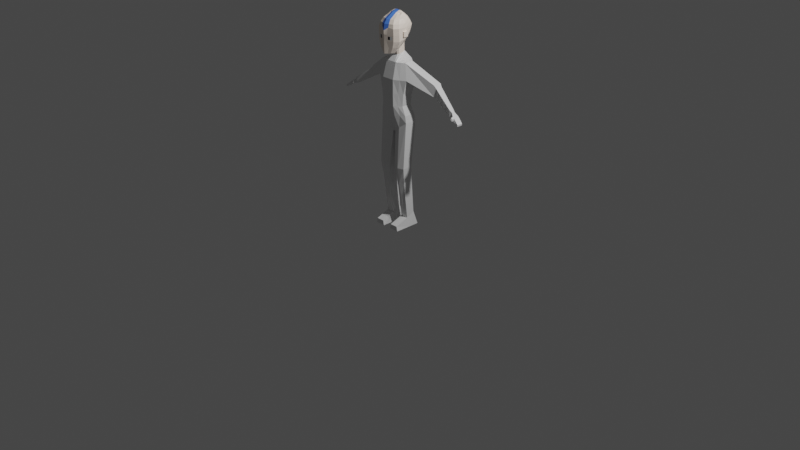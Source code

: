 # Source: AangLowPolyBase.blend  (saved by Blender 2.82.7; exported with 4.5.12 LTS)
import bpy
from mathutils import Matrix  # noqa: F401  (used for matrix-valued properties, if any)

bpy.ops.wm.read_factory_settings(use_empty=True)
scene = bpy.context.scene
scene.name = 'Scene'

# ---- collections
col_collection = bpy.data.collections.new('Collection'); scene.collection.children.link(col_collection)

# ---- materials (node trees are filled in below, after node groups)
mat_material_001 = bpy.data.materials.new('Material.001')
mat_material_001.use_transparent_shadow = False
mat_eye = bpy.data.materials.new('eye')
mat_eye.use_transparent_shadow = False
mat_skin = bpy.data.materials.new('skin')
mat_skin.use_transparent_shadow = False
mat_arrow = bpy.data.materials.new('arrow')
mat_arrow.use_transparent_shadow = False

# ---- material node trees
mat_material_001.use_nodes = True; mat_material_001.node_tree.nodes.clear()
_N = mat_material_001.node_tree.nodes; _L = mat_material_001.node_tree.links
n0 = _N.new('ShaderNodeOutputMaterial'); n0.name = 'Material Output'; n0.location = (300, 300)
n1 = _N.new('ShaderNodeBsdfPrincipled'); n1.name = 'Principled BSDF'; n1.location = (10, 300)
n1.distribution = 'GGX'
n1.subsurface_method = 'BURLEY'
n1.inputs[3].default_value = 1.45
n1.inputs[27].default_value = (0.0, 0.0, 0.0, 1.0)
n1.inputs[28].default_value = 1.0
_L.new(n1.outputs[0], n0.inputs[0])
n0.is_active_output = True
mat_eye.use_nodes = True; mat_eye.node_tree.nodes.clear()
_N = mat_eye.node_tree.nodes; _L = mat_eye.node_tree.links
n0 = _N.new('ShaderNodeOutputMaterial'); n0.name = 'Material Output'; n0.location = (300, 300)
n1 = _N.new('ShaderNodeBsdfPrincipled'); n1.name = 'Principled BSDF'; n1.location = (10, 300)
n1.distribution = 'GGX'
n1.subsurface_method = 'BURLEY'
n1.inputs[0].default_value = (0.0, 0.0, 0.0, 1.0)
n1.inputs[3].default_value = 1.45
n1.inputs[27].default_value = (0.0, 0.0, 0.0, 1.0)
n1.inputs[28].default_value = 1.0
_L.new(n1.outputs[0], n0.inputs[0])
n0.is_active_output = True
mat_skin.use_nodes = True; mat_skin.node_tree.nodes.clear()
_N = mat_skin.node_tree.nodes; _L = mat_skin.node_tree.links
n0 = _N.new('ShaderNodeOutputMaterial'); n0.name = 'Material Output'; n0.location = (300, 300)
n1 = _N.new('ShaderNodeBsdfPrincipled'); n1.name = 'Principled BSDF'; n1.location = (10, 300)
n1.distribution = 'GGX'
n1.subsurface_method = 'BURLEY'
n1.inputs[0].default_value = (1.0, 0.8745, 0.7686, 1.0)
n1.inputs[3].default_value = 1.45
n1.inputs[27].default_value = (0.0, 0.0, 0.0, 1.0)
n1.inputs[28].default_value = 1.0
_L.new(n1.outputs[0], n0.inputs[0])
n0.is_active_output = True
mat_arrow.use_nodes = True; mat_arrow.node_tree.nodes.clear()
_N = mat_arrow.node_tree.nodes; _L = mat_arrow.node_tree.links
n0 = _N.new('ShaderNodeOutputMaterial'); n0.name = 'Material Output'; n0.location = (300, 300)
n1 = _N.new('ShaderNodeBsdfPrincipled'); n1.name = 'Principled BSDF'; n1.location = (10, 300)
n1.distribution = 'GGX'
n1.subsurface_method = 'BURLEY'
n1.inputs[0].default_value = (0.07624, 0.2188, 0.8, 1.0)
n1.inputs[3].default_value = 1.45
n1.inputs[27].default_value = (0.0, 0.0, 0.0, 1.0)
n1.inputs[28].default_value = 1.0
_L.new(n1.outputs[0], n0.inputs[0])
n0.is_active_output = True

# ---- world
world_world = bpy.data.worlds.new('World'); scene.world = world_world
world_world.use_nodes = True; world_world.node_tree.nodes.clear()
_N = world_world.node_tree.nodes; _L = world_world.node_tree.links
n0 = _N.new('ShaderNodeOutputWorld'); n0.name = 'World Output'; n0.location = (300, 300)
n1 = _N.new('ShaderNodeBackground'); n1.name = 'Background'; n1.location = (10, 300)
n1.inputs[0].default_value = (0.05088, 0.05088, 0.05088, 1.0)
_L.new(n1.outputs[0], n0.inputs[0])
n0.is_active_output = True
world_world.color = (0.05088, 0.05088, 0.05088)
world_world.use_sun_shadow = False
world_world.sun_shadow_jitter_overblur = 0.0

# ---- cameras
cam_camera = bpy.data.cameras.new('Camera')
cam_camera.clip_end = 100.0
cam_camera.ortho_scale = 7.314

# ---- lights
light_light = bpy.data.lights.new('Light', 'POINT')
light_light.transmission_factor = 0.0
light_light.energy = 1000.0
light_light.shadow_soft_size = 0.1
light_light.shadow_maximum_resolution = 0.006
light_light.use_absolute_resolution = True

# ---- meshes
me_cube_001 = bpy.data.meshes.new('Cube.001')
me_cube_001.from_pydata([(0.6419, -0.2518, -1.127), (0.5732, -0.2222, 1.201), (0.6419, 0.2364, -1.127), (0.5274, 0.1817, 1.201), (0.0, 0.323, -1.552), (0.0, 0.3937, 1.201), (0.0, -0.3366, -1.552), (0.0, -0.3937, 1.201), (0.2637, 0.3937, 1.201), (0.05516, -0.2518, -1.552), (0.05516, 0.2364, -1.552), (0.2349, -0.3937, 1.201), (0.6221, 0.1846, -0.8356), (0.6221, -0.2763, -0.8356), (0.0, -0.4886, -0.8356), (0.0, 0.4101, -0.8356), (0.2637, -0.4886, -0.8356), (0.2637, 0.4101, -0.8356), (0.5274, 0.08469, -0.4562), (0.5274, -0.3276, -0.4562), (0.0, -0.5572, -0.4562), (0.0, 0.2466, -0.4562), (0.2637, -0.5572, -0.4562), (0.2637, 0.2466, -0.4562), (0.5747, 0.1243, 0.02392), (0.5747, -0.3283, 0.02392), (0.0, -0.5668, 0.02392), (0.0, 0.3158, 0.02392), (0.2637, -0.5668, 0.02392), (0.2637, 0.3158, 0.02392), (0.7103, 0.2365, 0.5748), (0.7103, -0.3143, 0.5748), (0.0, -0.5657, 0.5748), (0.0, 0.5084, 0.5748), (0.2637, -0.5657, 0.5748), (0.2637, 0.5084, 0.5748), (1.644, 0.5319, 0.5229), (1.644, 0.1922, 0.5229), (1.644, 0.5319, 0.07695), (1.644, 0.1922, 0.07695), (1.729, 0.5025, 0.4159), (1.729, 0.2215, 0.4159), (1.729, 0.5025, 0.04707), (1.729, 0.2215, 0.04707), (2.52, 0.3036, -0.1481), (2.52, 0.1064, -0.1481), (2.52, 0.3036, -0.4069), (2.52, 0.1064, -0.4069), (2.638, 0.2719, -0.2524), (2.638, 0.1381, -0.2524), (2.638, 0.2719, -0.4282), (2.638, 0.1381, -0.4282), (2.741, 0.3048, -0.3487), (2.743, 0.06597, -0.3487), (2.756, 0.2864, -0.4371), (2.736, 0.04058, -0.4427), (3.034, 0.2546, -0.5785), (3.036, 0.01579, -0.5785), (3.027, 0.2546, -0.6452), (3.029, 0.01579, -0.6452), (2.81, 0.3033, -0.3933), (2.82, 0.2833, -0.4889), (2.805, 0.03914, -0.4873), (2.812, 0.06453, -0.3933), (2.743, -0.01469, -0.3759), (2.736, -0.04008, -0.4427), (2.812, -0.01613, -0.4205), (2.805, -0.04152, -0.4873), (0.6269, -0.3652, -2.959), (0.6269, 0.04162, -2.959), (0.137, -0.3652, -2.959), (0.137, 0.04162, -2.959), (0.5601, -0.2723, -3.594), (0.5601, 0.1345, -3.594), (0.2037, -0.2723, -3.594), (0.2037, 0.1345, -3.594), (0.5426, -0.08445, -5.119), (0.5426, 0.2524, -4.942), (0.2213, -0.08445, -5.119), (0.2213, 0.2524, -4.942), (0.5837, -0.03133, -5.516), (0.5837, 0.4392, -5.516), (0.1802, -0.1896, -5.516), (0.1802, 0.4392, -5.516), (0.2213, -0.655, -5.324), (0.5426, -0.655, -5.324), (0.1802, -0.655, -5.516), (0.5837, -0.655, -5.516), (0.2045, -0.2034, 1.673), (0.0, -0.2658, 1.639), (0.0, 0.1245, 1.906), (0.1977, 0.05692, 1.844), (0.1839, -0.1586, 1.456), (0.0, 0.1471, 1.528), (0.1771, 0.08544, 1.509), (0.0, -0.2178, 1.446), (0.3053, -0.5015, 1.593), (0.0, -0.7371, 1.553), (0.0, 0.246, 2.103), (0.2583, 0.09482, 1.987), (0.5076, -0.483, 2.523), (0.0, -0.7647, 2.428), (0.0, 0.4323, 2.559), (0.4646, 0.1833, 2.559), (0.3794, -0.3417, 2.82), (0.0, -0.6263, 2.82), (0.0, 0.2618, 2.847), (0.4198, 0.03929, 2.847), (0.2089, -0.151, 2.981), (0.0, -0.3299, 3.028), (0.0, -0.04649, 3.069), (0.2583, -0.0381, 3.004), (0.0, 0.369, 2.357), (0.4151, 0.1379, 2.277), (0.5218, -0.4677, 2.038), (0.0, -0.7524, 2.038), (0.0, 0.405, 2.46), (0.5145, -0.4754, 2.281), (0.4592, 0.1631, 2.46), (0.0, -0.76, 2.281), (0.3225, 0.118, 2.104), (0.0, -0.7447, 1.796), (0.0, 0.3114, 2.227), (0.4345, -0.4601, 1.796), (0.6419, -0.006752, -1.127), (0.5503, -0.02026, 1.229), (0.0, -0.006752, -1.552), (0.2637, 0.0, 1.4), (0.05516, -0.006752, -1.552), (0.6221, -0.04583, -0.8356), (0.5274, -0.1214, -0.4562), (0.5747, -0.102, 0.02392), (0.7103, -0.03892, 0.5748), (1.644, 0.362, 0.5229), (1.644, 0.362, 0.07695), (1.729, 0.362, 0.4159), (1.729, 0.362, 0.04707), (2.52, 0.205, -0.1481), (2.52, 0.205, -0.4069), (2.638, 0.205, -0.2524), (2.638, 0.205, -0.4282), (2.742, 0.1854, -0.3487), (2.746, 0.1635, -0.4399), (3.035, 0.1352, -0.5785), (3.028, 0.1352, -0.6452), (2.812, 0.1612, -0.4881), (2.811, 0.1839, -0.3933), (0.6269, -0.1753, -2.959), (0.137, -0.1753, -2.959), (0.5601, -0.08942, -3.594), (0.2037, -0.08942, -3.594), (0.5426, 0.1171, -5.03), (0.2213, 0.1171, -5.03), (0.5837, 0.2039, -5.516), (0.1802, 0.1248, -5.516), (0.1801, -0.02159, 1.773), (0.1595, 0.01374, 1.487), (0.2987, -0.1058, 1.873), (0.5403, -0.1611, 2.541), (0.4198, -0.1757, 2.834), (0.0, -0.1055, 3.073), (0.2633, -0.1022, 3.003), (0.5437, -0.1696, 2.144), (0.5472, -0.1644, 2.389), (0.4141, -0.1518, 1.968), (0.3956, 0.2877, 1.201), (0.3485, -0.3366, -1.339), (0.3485, 0.323, -1.339), (0.4184, -0.308, 1.201), (0.4429, -0.3824, -0.8356), (0.4429, 0.2974, -0.8356), (0.3956, -0.4424, -0.4562), (0.3956, 0.1656, -0.4562), (0.4192, -0.4476, 0.02392), (0.4192, 0.2201, 0.02392), (0.487, -0.44, 0.5748), (0.487, 0.3724, 0.5748), (0.3819, -0.4501, -2.959), (0.3819, 0.09957, -2.959), (0.3819, -0.3643, -3.594), (0.3819, 0.1854, -3.594), (0.3819, -0.1105, -5.119), (0.3819, 0.3447, -4.942), (0.3819, -0.1105, -5.516), (0.3819, 0.4392, -5.516), (0.3819, -0.655, -5.324), (0.3819, -0.655, -5.516), (0.3819, 0.1644, -5.516), (0.407, -0.01013, 1.286), (0.02228, 0.288, -1.552), (0.1065, -0.3937, 1.201), (0.1065, 0.3937, 1.201), (0.02228, -0.3023, -1.552), (0.1065, 0.4101, -0.8356), (0.1065, -0.4886, -0.8356), (0.1065, 0.2466, -0.4562), (0.1065, -0.5572, -0.4562), (0.1065, 0.3158, 0.02392), (0.1065, -0.5668, 0.02392), (0.1065, 0.5084, 0.5748), (0.1065, -0.5657, 0.5748), (0.08599, -0.2658, 1.639), (0.08599, 0.1245, 1.906), (0.07766, -0.2178, 1.446), (0.07766, 0.1471, 1.528), (0.1234, -0.6746, 1.569), (0.139, 0.2025, 2.103), (0.1572, -0.6857, 2.545), (0.1282, 0.3795, 2.559), (0.1393, -0.5639, 2.82), (0.1393, 0.2188, 2.847), (0.1144, -0.2596, 3.012), (0.09895, -0.04649, 3.066), (0.1543, -0.7057, 2.095), (0.1825, 0.2887, 2.357), (0.1624, -0.7102, 2.224), (0.2153, 0.3177, 2.46), (0.1611, 0.2468, 2.227), (0.1696, -0.6823, 1.796), (0.09895, -0.1055, 3.068), (0.02228, -0.006752, -1.552), (0.1851, 0.3937, 1.201), (0.03872, -0.277, -1.552), (0.1851, 0.4101, -0.8356), (0.1851, 0.2466, -0.4562), (0.1851, 0.3158, 0.02392), (0.1851, 0.5084, 0.5748), (0.1494, 0.1245, 1.906), (0.1349, 0.1471, 1.528), (0.2416, 0.1704, 2.103), (0.3793, 0.2762, 2.559), (0.2795, 0.1625, 2.847), (0.1719, -0.04649, 3.052), (0.3624, 0.2294, 2.357), (0.374, 0.2533, 2.46), (0.3062, 0.1992, 2.227), (0.1719, -0.1055, 3.05), (0.03872, 0.2622, -1.552), (0.1851, -0.3937, 1.201), (0.1851, -0.4886, -0.8356), (0.1851, -0.5572, -0.4562), (0.1851, -0.5668, 0.02392), (0.1851, -0.5657, 0.5748), (0.1494, -0.2658, 1.639), (0.1349, -0.2178, 1.446), (0.2144, -0.6208, 1.581), (0.3793, -0.6514, 2.523), (0.2795, -0.51, 2.82), (0.1677, -0.215, 2.998), (0.3215, -0.6554, 2.095), (0.3256, -0.6591, 2.224), (0.3209, -0.6284, 1.796), (0.03872, -0.006752, -1.552), (0.0, 0.1076, 2.965), (0.3248, 0.0005942, 2.926), (0.3009, -0.2181, 2.922), (0.0, -0.4781, 2.924), (0.3179, -0.1231, 2.927), (0.1246, -0.3993, 2.924), (0.1246, 0.1017, 2.956), (0.2212, 0.07097, 2.949), (0.2212, -0.3373, 2.924), (0.0, 0.3791, 2.703), (0.4629, -0.4268, 2.672), (0.0, -0.7289, 2.672), (0.4567, 0.129, 2.703), (0.5024, -0.168, 2.687), (0.1712, 0.3107, 2.703), (0.1712, -0.6627, 2.672), (0.3368, 0.226, 2.703), (0.3368, -0.6055, 2.672), (0.3761, -0.6361, 2.038), (0.09415, -0.7215, 2.038), (0.3841, -0.6437, 2.281), (0.1093, -0.7291, 2.281), (0.2379, -0.6806, 2.095), (0.244, -0.6846, 2.224), (0.1583, -0.708, 2.16), (0.3236, -0.6573, 2.16), (0.241, -0.6826, 2.16), (0.4803, -0.3112, 2.198), (0.4803, -0.3112, 2.394), (0.4803, -0.1152, 2.198), (0.4803, -0.1152, 2.394), (0.5884, -0.3112, 2.198), (0.5884, -0.3112, 2.394), (0.5884, -0.1152, 2.198), (0.5884, -0.1152, 2.394)], [], [(176, 165, 3, 30), (1, 31, 39, 37), (124, 0, 68, 147), (204, 93, 90, 202), (200, 190, 7, 32), (175, 168, 11, 34), (188, 127, 11, 168), (252, 128, 9, 222), (226, 221, 8, 35), (237, 223, 17, 10), (166, 169, 16, 9), (192, 194, 14, 6), (124, 129, 13, 0), (167, 170, 12, 2), (223, 224, 23, 17), (169, 171, 22, 16), (194, 196, 20, 14), (129, 130, 19, 13), (170, 172, 18, 12), (224, 225, 29, 23), (171, 173, 28, 22), (196, 198, 26, 20), (130, 131, 25, 19), (172, 174, 24, 18), (225, 226, 35, 29), (173, 175, 34, 28), (198, 200, 32, 26), (131, 132, 31, 25), (174, 176, 30, 24), (133, 37, 41, 135), (30, 3, 36, 38), (132, 30, 38, 134), (125, 1, 37, 133), (136, 42, 46, 138), (134, 38, 42, 136), (38, 36, 40, 42), (37, 39, 43, 41), (45, 47, 51, 49), (42, 40, 44, 46), (41, 43, 47, 45), (135, 41, 45, 137), (140, 50, 54, 142), (137, 45, 49, 139), (138, 46, 50, 140), (46, 44, 48, 50), (61, 60, 56, 58), (50, 48, 52, 54), (49, 51, 55, 53), (139, 49, 53, 141), (144, 143, 57, 59), (63, 62, 59, 57), (146, 63, 57, 143), (145, 61, 58, 144), (142, 54, 61, 145), (141, 53, 63, 146), (63, 53, 64, 66), (54, 52, 60, 61), (64, 65, 67, 66), (53, 55, 65, 64), (62, 63, 66, 67), (55, 62, 67, 65), (148, 71, 75, 150), (128, 10, 71, 148), (166, 9, 70, 177), (167, 2, 69, 178), (180, 73, 77, 182), (177, 70, 74, 179), (178, 69, 73, 180), (147, 68, 72, 149), (151, 76, 80, 153), (149, 72, 76, 151), (150, 75, 79, 152), (179, 74, 78, 181), (187, 153, 80, 183), (152, 79, 83, 154), (183, 80, 87, 186), (182, 77, 81, 184), (185, 84, 86, 186), (181, 78, 84, 185), (80, 76, 85, 87), (78, 82, 86, 84), (155, 91, 99, 157), (156, 94, 91, 155), (244, 92, 88, 243), (238, 11, 92, 244), (127, 8, 94, 156), (191, 5, 93, 204), (216, 116, 102, 208), (202, 90, 98, 206), (243, 88, 96, 245), (270, 263, 104, 247), (273, 117, 100, 246), (163, 118, 103, 158), (257, 254, 111, 161), (266, 265, 107, 159), (267, 262, 106, 210), (219, 160, 109, 211), (259, 253, 110, 212), (261, 255, 108, 248), (164, 120, 113, 162), (251, 123, 114, 271), (217, 122, 112, 214), (162, 113, 118, 163), (271, 114, 117, 273), (214, 112, 116, 216), (206, 98, 122, 217), (245, 96, 123, 251), (157, 99, 120, 164), (96, 157, 164, 123), (114, 162, 163, 117), (123, 164, 162, 114), (212, 110, 160, 219), (263, 266, 159, 104), (255, 257, 161, 108), (117, 163, 158, 100), (11, 127, 156, 92), (92, 156, 155, 88), (88, 155, 157, 96), (78, 152, 154, 82), (184, 81, 153, 187), (74, 150, 152, 78), (73, 149, 151, 77), (77, 151, 153, 81), (69, 147, 149, 73), (9, 128, 148, 70), (70, 148, 150, 74), (52, 141, 146, 60), (55, 142, 145, 62), (62, 145, 144, 59), (60, 146, 143, 56), (58, 56, 143, 144), (48, 139, 141, 52), (47, 138, 140, 51), (44, 137, 139, 48), (51, 140, 142, 55), (40, 135, 137, 44), (39, 134, 136, 43), (43, 136, 138, 47), (3, 125, 133, 36), (31, 132, 134, 39), (36, 133, 135, 40), (24, 30, 132, 131), (18, 24, 131, 130), (12, 18, 130, 129), (2, 12, 129, 124), (237, 10, 128, 252), (165, 8, 127, 188), (2, 124, 147, 69), (3, 165, 188, 125), (83, 184, 187, 154), (76, 181, 185, 85), (85, 185, 186, 87), (79, 182, 184, 83), (82, 183, 186, 86), (154, 187, 183, 82), (72, 179, 181, 76), (71, 178, 180, 75), (68, 177, 179, 72), (75, 180, 182, 79), (10, 167, 178, 71), (0, 166, 177, 68), (29, 35, 176, 174), (25, 31, 175, 173), (23, 29, 174, 172), (19, 25, 173, 171), (17, 23, 172, 170), (13, 19, 171, 169), (10, 17, 170, 167), (0, 13, 169, 166), (125, 188, 168, 1), (31, 1, 168, 175), (35, 8, 165, 176), (11, 8, 127), (4, 189, 220, 126), (232, 212, 219, 236), (97, 205, 218, 121), (229, 206, 217, 235), (233, 214, 216, 234), (115, 272, 274, 119), (235, 217, 214, 233), (121, 218, 272, 115), (256, 258, 211, 109), (260, 259, 212, 232), (236, 219, 211, 248), (269, 267, 210, 231), (119, 274, 207, 101), (264, 268, 209, 105), (89, 201, 205, 97), (227, 202, 206, 229), (234, 216, 208, 230), (221, 191, 204, 228), (7, 190, 203, 95), (95, 203, 201, 89), (241, 242, 200, 198), (27, 33, 199, 197), (240, 241, 198, 196), (21, 27, 197, 195), (239, 240, 196, 194), (15, 21, 195, 193), (222, 239, 194, 192), (4, 15, 193, 189), (33, 5, 191, 199), (126, 220, 192, 6), (242, 238, 190, 200), (228, 204, 202, 227), (94, 228, 227, 91), (34, 11, 238, 242), (9, 16, 239, 222), (16, 22, 240, 239), (22, 28, 241, 240), (28, 34, 242, 241), (8, 221, 228, 94), (118, 234, 230, 103), (91, 227, 229, 99), (265, 269, 231, 107), (161, 236, 248, 108), (254, 260, 232, 111), (120, 235, 233, 113), (113, 233, 234, 118), (99, 229, 235, 120), (111, 232, 236, 161), (189, 237, 252, 220), (205, 245, 251, 218), (279, 278, 250, 276), (218, 251, 271, 272), (258, 261, 248, 211), (274, 273, 246, 207), (268, 270, 247, 209), (201, 243, 245, 205), (190, 238, 244, 203), (203, 244, 243, 201), (197, 199, 226, 225), (195, 197, 225, 224), (193, 195, 224, 223), (189, 193, 223, 237), (199, 191, 221, 226), (220, 252, 222, 192), (209, 247, 261, 258), (107, 231, 260, 254), (231, 210, 259, 260), (105, 209, 258, 256), (104, 159, 257, 255), (247, 104, 255, 261), (210, 106, 253, 259), (159, 107, 254, 257), (207, 246, 270, 268), (103, 230, 269, 265), (101, 207, 268, 264), (230, 208, 267, 269), (100, 158, 266, 263), (208, 102, 262, 267), (158, 103, 265, 266), (246, 100, 263, 270), (249, 275, 213, 272, 271), (215, 276, 250, 273, 274), (213, 277, 215, 274, 272), (250, 278, 249, 271, 273), (277, 279, 276, 215), (213, 275, 279, 277), (275, 249, 278, 279), (280, 281, 283, 282), (282, 283, 287, 286), (286, 287, 285, 284), (284, 285, 281, 280), (282, 286, 284, 280), (287, 283, 281, 285)])
me_cube_001.polygons.foreach_set('material_index', [0, 0, 0, 2, 0, 0, 0, 0, 0, 0, 0, 0, 0, 0, 0, 0, 0, 0, 0, 0, 0, 0, 0, 0, 0, 0, 0, 0, 0, 0, 0, 0, 0, 0, 0, 0, 0, 0, 0, 0, 0, 0, 0, 0, 0, 0, 0, 0, 0, 0, 0, 0, 0, 0, 0, 0, 0, 0, 0, 0, 0, 0, 0, 0, 0, 0, 0, 0, 0, 0, 0, 0, 0, 0, 0, 0, 0, 0, 0, 0, 0, 2, 2, 2, 0, 0, 0, 2, 2, 0, 2, 2, 2, 2, 2, 3, 3, 3, 2, 2, 2, 2, 2, 2, 2, 2, 2, 2, 2, 2, 2, 3, 2, 2, 2, 0, 2, 2, 0, 0, 0, 0, 0, 0, 0, 0, 0, 0, 0, 0, 0, 0, 0, 0, 0, 0, 0, 0, 0, 0, 0, 0, 0, 0, 0, 0, 0, 0, 0, 0, 0, 0, 0, 0, 0, 0, 0, 0, 0, 0, 0, 0, 0, 0, 0, 0, 0, 0, 0, 0, 0, 0, 0, 0, 2, 2, 2, 2, 2, 2, 2, 3, 2, 2, 2, 2, 3, 0, 2, 2, 0, 0, 2, 0, 0, 0, 0, 0, 0, 0, 0, 0, 0, 0, 2, 2, 0, 0, 0, 0, 0, 0, 2, 2, 2, 2, 2, 2, 2, 2, 2, 0, 2, 0, 2, 2, 2, 2, 0, 0, 2, 0, 0, 0, 0, 0, 0, 2, 2, 2, 3, 2, 2, 3, 2, 2, 2, 3, 2, 2, 3, 2, 2, 2, 2, 2, 2, 1, 1, 0, 2, 2, 2, 2, 2, 2])
_uv = me_cube_001.uv_layers.new(name='UVMap')
_uv.uv.foreach_set('vector', [0.5728, 0.4688, 0.625, 0.4688, 0.625, 0.5, 0.5728, 0.5, 0.625, 0.75, 0.5728, 0.75, 0.5728, 0.75, 0.625, 0.75, 0.375, 0.625, 0.375, 0.75, 0.375, 0.75, 0.375, 0.625, 0.625, 0.4003, 0.625, 0.375, 0.625, 0.375, 0.625, 0.4002, 0.5728, 0.8498, 0.625, 0.8497, 0.625, 0.875, 0.5728, 0.875, 0.5728, 0.7813, 0.625, 0.7812, 0.625, 0.8193, 0.5728, 0.8125, 0.6562, 0.625, 0.6875, 0.625, 0.6903, 0.7505, 0.6562, 0.75, 0.2939, 0.625, 0.3125, 0.625, 0.3125, 0.75, 0.2939, 0.75, 0.5728, 0.4189, 0.625, 0.4189, 0.625, 0.4375, 0.5728, 0.4375, 0.375, 0.4189, 0.4307, 0.4189, 0.4307, 0.4375, 0.375, 0.4375, 0.375, 0.7812, 0.4307, 0.7812, 0.4307, 0.8125, 0.375, 0.8125, 0.375, 0.8497, 0.4307, 0.8498, 0.4307, 0.875, 0.375, 0.875, 0.375, 0.625, 0.4307, 0.625, 0.4307, 0.75, 0.375, 0.75, 0.375, 0.4688, 0.4307, 0.4688, 0.4307, 0.5, 0.375, 0.5, 0.4307, 0.4189, 0.4782, 0.4189, 0.4782, 0.4375, 0.4307, 0.4375, 0.4307, 0.7812, 0.4782, 0.7812, 0.4782, 0.8125, 0.4307, 0.8125, 0.4307, 0.8498, 0.4782, 0.8497, 0.4782, 0.875, 0.4307, 0.875, 0.4307, 0.625, 0.4782, 0.625, 0.4782, 0.75, 0.4307, 0.75, 0.4307, 0.4688, 0.4782, 0.4687, 0.4782, 0.5, 0.4307, 0.5, 0.4782, 0.4189, 0.5207, 0.4189, 0.5207, 0.4375, 0.4782, 0.4375, 0.4782, 0.7812, 0.5207, 0.7813, 0.5207, 0.8125, 0.4782, 0.8125, 0.4782, 0.8497, 0.5207, 0.8497, 0.5207, 0.875, 0.4782, 0.875, 0.4782, 0.625, 0.5207, 0.625, 0.5207, 0.75, 0.4782, 0.75, 0.4782, 0.4687, 0.5207, 0.4688, 0.5207, 0.5, 0.4782, 0.5, 0.5207, 0.4189, 0.5728, 0.4189, 0.5728, 0.4375, 0.5207, 0.4375, 0.5207, 0.7813, 0.5728, 0.7813, 0.5728, 0.8125, 0.5207, 0.8125, 0.5207, 0.8497, 0.5728, 0.8498, 0.5728, 0.875, 0.5207, 0.875, 0.5207, 0.625, 0.5728, 0.625, 0.5728, 0.75, 0.5207, 0.75, 0.5207, 0.4688, 0.5728, 0.4688, 0.5728, 0.5, 0.5207, 0.5, 0.625, 0.625, 0.625, 0.75, 0.625, 0.75, 0.625, 0.625, 0.5728, 0.5, 0.625, 0.5, 0.625, 0.5, 0.5728, 0.5, 0.5728, 0.625, 0.5728, 0.5, 0.5728, 0.5, 0.5728, 0.625, 0.625, 0.625, 0.625, 0.75, 0.625, 0.75, 0.625, 0.625, 0.5728, 0.625, 0.5728, 0.5, 0.5728, 0.5, 0.5728, 0.625, 0.5728, 0.625, 0.5728, 0.5, 0.5728, 0.5, 0.5728, 0.625, 0.5728, 0.5, 0.625, 0.5, 0.625, 0.5, 0.5728, 0.5, 0.625, 0.75, 0.5728, 0.75, 0.5728, 0.75, 0.625, 0.75, 0.625, 0.75, 0.5728, 0.75, 0.5728, 0.75, 0.625, 0.75, 0.5728, 0.5, 0.625, 0.5, 0.625, 0.5, 0.5728, 0.5, 0.625, 0.75, 0.5728, 0.75, 0.5728, 0.75, 0.625, 0.75, 0.625, 0.625, 0.625, 0.75, 0.625, 0.75, 0.625, 0.625, 0.5728, 0.625, 0.5728, 0.5, 0.5728, 0.5, 0.5728, 0.625, 0.625, 0.625, 0.625, 0.75, 0.625, 0.75, 0.625, 0.625, 0.5728, 0.625, 0.5728, 0.5, 0.5728, 0.5, 0.5728, 0.625, 0.5728, 0.5, 0.625, 0.5, 0.625, 0.5, 0.5728, 0.5, 0.5728, 0.5, 0.625, 0.5, 0.625, 0.5, 0.5728, 0.5, 0.5728, 0.5, 0.625, 0.5, 0.625, 0.5, 0.5728, 0.5, 0.625, 0.75, 0.5728, 0.75, 0.5728, 0.75, 0.625, 0.75, 0.625, 0.625, 0.625, 0.75, 0.625, 0.75, 0.625, 0.625, 0.5728, 0.625, 0.625, 0.625, 0.625, 0.75, 0.5728, 0.75, 0.625, 0.75, 0.5728, 0.75, 0.5728, 0.75, 0.625, 0.75, 0.625, 0.625, 0.625, 0.75, 0.625, 0.75, 0.625, 0.625, 0.5728, 0.625, 0.5728, 0.5, 0.5728, 0.5, 0.5728, 0.625, 0.5728, 0.625, 0.5728, 0.5, 0.5728, 0.5, 0.5728, 0.625, 0.625, 0.625, 0.625, 0.75, 0.625, 0.75, 0.625, 0.625, 0.625, 0.75, 0.625, 0.75, 0.625, 0.75, 0.625, 0.75, 0.5728, 0.5, 0.625, 0.5, 0.625, 0.5, 0.5728, 0.5, 0.625, 0.75, 0.5728, 0.75, 0.5728, 0.75, 0.625, 0.75, 0.625, 0.75, 0.5728, 0.75, 0.5728, 0.75, 0.625, 0.75, 0.5728, 0.75, 0.625, 0.75, 0.625, 0.75, 0.5728, 0.75, 0.5728, 0.75, 0.5728, 0.75, 0.5728, 0.75, 0.5728, 0.75, 0.3125, 0.625, 0.3125, 0.5, 0.3125, 0.5, 0.3125, 0.625, 0.3125, 0.625, 0.3125, 0.5, 0.3125, 0.5, 0.3125, 0.625, 0.375, 0.7812, 0.375, 0.8125, 0.375, 0.8125, 0.375, 0.7812, 0.375, 0.4688, 0.375, 0.5, 0.375, 0.5, 0.375, 0.4688, 0.375, 0.4688, 0.375, 0.5, 0.375, 0.5, 0.375, 0.4688, 0.375, 0.7812, 0.375, 0.8125, 0.375, 0.8125, 0.375, 0.7812, 0.375, 0.4688, 0.375, 0.5, 0.375, 0.5, 0.375, 0.4688, 0.375, 0.625, 0.375, 0.75, 0.375, 0.75, 0.375, 0.625, 0.375, 0.625, 0.375, 0.75, 0.375, 0.75, 0.375, 0.625, 0.375, 0.625, 0.375, 0.75, 0.375, 0.75, 0.375, 0.625, 0.3125, 0.625, 0.3125, 0.5, 0.3125, 0.5, 0.3125, 0.625, 0.375, 0.7812, 0.375, 0.8125, 0.375, 0.8125, 0.375, 0.7812, 0.3438, 0.625, 0.375, 0.625, 0.375, 0.75, 0.3438, 0.75, 0.3125, 0.625, 0.3125, 0.5, 0.3125, 0.5, 0.3125, 0.625, 0.3438, 0.75, 0.375, 0.75, 0.375, 0.75, 0.3438, 0.75, 0.375, 0.4688, 0.375, 0.5, 0.375, 0.5, 0.375, 0.4688, 0.375, 0.7812, 0.375, 0.8125, 0.375, 0.8125, 0.375, 0.7812, 0.375, 0.7812, 0.375, 0.8125, 0.375, 0.8125, 0.375, 0.7812, 0.375, 0.75, 0.375, 0.75, 0.375, 0.75, 0.375, 0.75, 0.3125, 0.75, 0.3125, 0.75, 0.3125, 0.75, 0.3125, 0.75, 0.6875, 0.625, 0.6875, 0.5578, 0.6875, 0.5259, 0.6875, 0.625, 0.6875, 0.625, 0.6875, 0.5578, 0.6875, 0.5578, 0.6875, 0.625, 0.625, 0.8311, 0.625, 0.8139, 0.625, 0.8154, 0.625, 0.8311, 0.625, 0.8311, 0.625, 0.8193, 0.625, 0.8139, 0.625, 0.8311, 0.6875, 0.625, 0.6875, 0.5, 0.6875, 0.5578, 0.6875, 0.625, 0.625, 0.4003, 0.625, 0.375, 0.625, 0.375, 0.625, 0.4003, 0.625, 0.4003, 0.625, 0.375, 0.625, 0.375, 0.625, 0.3898, 0.625, 0.4002, 0.625, 0.375, 0.625, 0.375, 0.625, 0.4003, 0.625, 0.8311, 0.625, 0.8154, 0.625, 0.8125, 0.625, 0.8311, 0.625, 0.8311, 0.625, 0.8125, 0.625, 0.8125, 0.625, 0.8311, 0.625, 0.8311, 0.625, 0.8125, 0.625, 0.8125, 0.625, 0.8311, 0.6875, 0.625, 0.6875, 0.5, 0.6875, 0.5, 0.6875, 0.625, 0.6875, 0.625, 0.6875, 0.5, 0.6875, 0.5, 0.6875, 0.5925, 0.6875, 0.625, 0.6875, 0.5, 0.6875, 0.5, 0.6875, 0.625, 0.625, 0.4003, 0.625, 0.375, 0.625, 0.375, 0.625, 0.4002, 0.7248, 0.5925, 0.75, 0.5925, 0.75, 0.75, 0.7234, 0.7887, 0.625, 0.4002, 0.625, 0.375, 0.625, 0.375, 0.625, 0.4002, 0.625, 0.8311, 0.625, 0.8125, 0.625, 0.8125, 0.625, 0.8311, 0.6875, 0.625, 0.6875, 0.5081, 0.6875, 0.5, 0.6875, 0.625, 0.625, 0.8311, 0.625, 0.8125, 0.625, 0.8125, 0.625, 0.8311, 0.625, 0.4003, 0.625, 0.375, 0.625, 0.375, 0.625, 0.4003, 0.6875, 0.625, 0.6875, 0.5, 0.6875, 0.5, 0.6875, 0.625, 0.625, 0.8311, 0.625, 0.8125, 0.625, 0.8125, 0.625, 0.8311, 0.625, 0.4003, 0.625, 0.375, 0.625, 0.375, 0.625, 0.4003, 0.625, 0.4003, 0.625, 0.375, 0.625, 0.375, 0.625, 0.4003, 0.625, 0.8311, 0.625, 0.8125, 0.625, 0.8125, 0.625, 0.8311, 0.6875, 0.625, 0.6875, 0.5259, 0.6875, 0.5081, 0.6875, 0.625, 0.6875, 0.75, 0.6875, 0.625, 0.6875, 0.625, 0.6875, 0.75, 0.6875, 0.75, 0.6875, 0.625, 0.6875, 0.625, 0.6875, 0.75, 0.6875, 0.75, 0.6875, 0.625, 0.6875, 0.625, 0.6875, 0.75, 0.7247, 0.5, 0.75, 0.5, 0.75, 0.5925, 0.7248, 0.5925, 0.6875, 0.75, 0.6875, 0.625, 0.6875, 0.625, 0.6875, 0.75, 0.6875, 0.7501, 0.6875, 0.625, 0.6875, 0.5925, 0.6875, 0.7502, 0.6875, 0.75, 0.6875, 0.625, 0.6875, 0.625, 0.6875, 0.75, 0.6903, 0.7505, 0.6875, 0.625, 0.6875, 0.625, 0.6875, 0.718, 0.6875, 0.718, 0.6875, 0.625, 0.6875, 0.625, 0.6875, 0.718, 0.6875, 0.718, 0.6875, 0.625, 0.6875, 0.625, 0.6875, 0.75, 0.3125, 0.75, 0.3125, 0.625, 0.3125, 0.625, 0.3125, 0.75, 0.3438, 0.5, 0.375, 0.5, 0.375, 0.625, 0.3438, 0.625, 0.3125, 0.75, 0.3125, 0.625, 0.3125, 0.625, 0.3125, 0.75, 0.375, 0.5, 0.375, 0.625, 0.375, 0.625, 0.375, 0.5, 0.375, 0.5, 0.375, 0.625, 0.375, 0.625, 0.375, 0.5, 0.375, 0.5, 0.375, 0.625, 0.375, 0.625, 0.375, 0.5, 0.3125, 0.75, 0.3125, 0.625, 0.3125, 0.625, 0.3125, 0.75, 0.3125, 0.75, 0.3125, 0.625, 0.3125, 0.625, 0.3125, 0.75, 0.625, 0.5, 0.625, 0.625, 0.625, 0.625, 0.625, 0.5, 0.5728, 0.75, 0.5728, 0.625, 0.5728, 0.625, 0.5728, 0.75, 0.5728, 0.75, 0.5728, 0.625, 0.5728, 0.625, 0.5728, 0.75, 0.625, 0.5, 0.625, 0.625, 0.625, 0.625, 0.625, 0.5, 0.5728, 0.5, 0.625, 0.5, 0.625, 0.625, 0.5728, 0.625, 0.625, 0.5, 0.625, 0.625, 0.625, 0.625, 0.625, 0.5, 0.5728, 0.75, 0.5728, 0.625, 0.5728, 0.625, 0.5728, 0.75, 0.625, 0.5, 0.625, 0.625, 0.625, 0.625, 0.625, 0.5, 0.5728, 0.75, 0.5728, 0.625, 0.5728, 0.625, 0.5728, 0.75, 0.625, 0.5, 0.625, 0.625, 0.625, 0.625, 0.625, 0.5, 0.5728, 0.75, 0.5728, 0.625, 0.5728, 0.625, 0.5728, 0.75, 0.5728, 0.75, 0.5728, 0.625, 0.5728, 0.625, 0.5728, 0.75, 0.625, 0.5, 0.625, 0.625, 0.625, 0.625, 0.625, 0.5, 0.5728, 0.75, 0.5728, 0.625, 0.5728, 0.625, 0.5728, 0.75, 0.625, 0.5, 0.625, 0.625, 0.625, 0.625, 0.625, 0.5, 0.5207, 0.5, 0.5728, 0.5, 0.5728, 0.625, 0.5207, 0.625, 0.4782, 0.5, 0.5207, 0.5, 0.5207, 0.625, 0.4782, 0.625, 0.4307, 0.5, 0.4782, 0.5, 0.4782, 0.625, 0.4307, 0.625, 0.375, 0.5, 0.4307, 0.5, 0.4307, 0.625, 0.375, 0.625, 0.2939, 0.5, 0.3125, 0.5, 0.3125, 0.625, 0.2939, 0.625, 0.6563, 0.5, 0.6875, 0.5, 0.6875, 0.625, 0.6562, 0.625, 0.375, 0.5, 0.375, 0.625, 0.375, 0.625, 0.375, 0.5, 0.625, 0.5, 0.6563, 0.5, 0.6562, 0.625, 0.625, 0.625, 0.3125, 0.5, 0.3438, 0.5, 0.3438, 0.625, 0.3125, 0.625, 0.375, 0.75, 0.375, 0.7812, 0.375, 0.7812, 0.375, 0.75, 0.375, 0.75, 0.375, 0.7812, 0.375, 0.7812, 0.375, 0.75, 0.375, 0.4375, 0.375, 0.4688, 0.375, 0.4688, 0.375, 0.4375, 0.3125, 0.75, 0.3438, 0.75, 0.3438, 0.75, 0.3125, 0.75, 0.3125, 0.625, 0.3438, 0.625, 0.3438, 0.75, 0.3125, 0.75, 0.375, 0.75, 0.375, 0.7812, 0.375, 0.7812, 0.375, 0.75, 0.375, 0.4375, 0.375, 0.4688, 0.375, 0.4688, 0.375, 0.4375, 0.375, 0.75, 0.375, 0.7812, 0.375, 0.7812, 0.375, 0.75, 0.375, 0.4375, 0.375, 0.4688, 0.375, 0.4688, 0.375, 0.4375, 0.375, 0.4375, 0.375, 0.4688, 0.375, 0.4688, 0.375, 0.4375, 0.375, 0.75, 0.375, 0.7812, 0.375, 0.7812, 0.375, 0.75, 0.5207, 0.4375, 0.5728, 0.4375, 0.5728, 0.4688, 0.5207, 0.4688, 0.5207, 0.75, 0.5728, 0.75, 0.5728, 0.7813, 0.5207, 0.7813, 0.4782, 0.4375, 0.5207, 0.4375, 0.5207, 0.4688, 0.4782, 0.4687, 0.4782, 0.75, 0.5207, 0.75, 0.5207, 0.7813, 0.4782, 0.7812, 0.4307, 0.4375, 0.4782, 0.4375, 0.4782, 0.4687, 0.4307, 0.4688, 0.4307, 0.75, 0.4782, 0.75, 0.4782, 0.7812, 0.4307, 0.7812, 0.375, 0.4375, 0.4307, 0.4375, 0.4307, 0.4688, 0.375, 0.4688, 0.375, 0.75, 0.4307, 0.75, 0.4307, 0.7812, 0.375, 0.7812, 0.625, 0.625, 0.6562, 0.625, 0.6562, 0.75, 0.625, 0.75, 0.5728, 0.75, 0.625, 0.75, 0.625, 0.7812, 0.5728, 0.7813, 0.5728, 0.4375, 0.625, 0.4375, 0.625, 0.4688, 0.5728, 0.4688, 0.6903, 0.7505, 0.6875, 0.5, 0.6875, 0.625, 0.25, 0.5, 0.2752, 0.5, 0.2753, 0.625, 0.25, 0.625, 0.7061, 0.5, 0.7247, 0.5, 0.7248, 0.5925, 0.7061, 0.5925, 0.625, 0.875, 0.625, 0.8498, 0.625, 0.8498, 0.625, 0.875, 0.625, 0.4189, 0.625, 0.4003, 0.625, 0.4003, 0.625, 0.4189, 0.625, 0.4189, 0.625, 0.4003, 0.625, 0.4003, 0.625, 0.4189, 0.625, 0.875, 0.625, 0.8625, 0.625, 0.8625, 0.625, 0.875, 0.625, 0.4189, 0.625, 0.4003, 0.625, 0.4003, 0.625, 0.4189, 0.625, 0.875, 0.625, 0.8498, 0.625, 0.8625, 0.625, 0.875, 0.625, 0.875, 0.625, 0.8498, 0.625, 0.8497, 0.625, 0.875, 0.625, 0.4189, 0.625, 0.4002, 0.625, 0.4002, 0.625, 0.4189, 0.7061, 0.5925, 0.7248, 0.5925, 0.7234, 0.7887, 0.7034, 0.8449, 0.625, 0.4189, 0.625, 0.4003, 0.625, 0.4002, 0.625, 0.4189, 0.625, 0.875, 0.625, 0.8625, 0.625, 0.8535, 0.625, 0.875, 0.625, 0.875, 0.625, 0.8497, 0.625, 0.8497, 0.625, 0.875, 0.625, 0.875, 0.625, 0.8497, 0.625, 0.8498, 0.625, 0.875, 0.625, 0.4189, 0.625, 0.4002, 0.625, 0.4003, 0.625, 0.4189, 0.625, 0.4189, 0.625, 0.4003, 0.625, 0.3898, 0.625, 0.4189, 0.625, 0.4189, 0.625, 0.4003, 0.625, 0.4003, 0.625, 0.4189, 0.625, 0.875, 0.625, 0.8497, 0.625, 0.8498, 0.625, 0.875, 0.625, 0.875, 0.625, 0.8498, 0.625, 0.8497, 0.625, 0.875, 0.5207, 0.8311, 0.5728, 0.8311, 0.5728, 0.8498, 0.5207, 0.8497, 0.5207, 0.375, 0.5728, 0.375, 0.5728, 0.4002, 0.5207, 0.4003, 0.4782, 0.8311, 0.5207, 0.8311, 0.5207, 0.8497, 0.4782, 0.8497, 0.4782, 0.375, 0.5207, 0.375, 0.5207, 0.4003, 0.4782, 0.4003, 0.4307, 0.8311, 0.4782, 0.8311, 0.4782, 0.8497, 0.4307, 0.8498, 0.4307, 0.375, 0.4782, 0.375, 0.4782, 0.4003, 0.4307, 0.4002, 0.375, 0.8311, 0.4307, 0.8311, 0.4307, 0.8498, 0.375, 0.8497, 0.375, 0.375, 0.4307, 0.375, 0.4307, 0.4002, 0.375, 0.4002, 0.5728, 0.375, 0.625, 0.375, 0.625, 0.4003, 0.5728, 0.4002, 0.25, 0.625, 0.2753, 0.625, 0.2752, 0.75, 0.25, 0.75, 0.5728, 0.8311, 0.625, 0.8311, 0.625, 0.8497, 0.5728, 0.8498, 0.625, 0.4189, 0.625, 0.4003, 0.625, 0.4002, 0.625, 0.4189, 0.625, 0.4332, 0.625, 0.4189, 0.625, 0.4189, 0.625, 0.4421, 0.5728, 0.8125, 0.625, 0.8193, 0.625, 0.8311, 0.5728, 0.8311, 0.375, 0.8125, 0.4307, 0.8125, 0.4307, 0.8311, 0.375, 0.8311, 0.4307, 0.8125, 0.4782, 0.8125, 0.4782, 0.8311, 0.4307, 0.8311, 0.4782, 0.8125, 0.5207, 0.8125, 0.5207, 0.8311, 0.4782, 0.8311, 0.5207, 0.8125, 0.5728, 0.8125, 0.5728, 0.8311, 0.5207, 0.8311, 0.625, 0.4375, 0.625, 0.4189, 0.625, 0.4189, 0.625, 0.4332, 0.625, 0.4375, 0.625, 0.4189, 0.625, 0.4189, 0.625, 0.4375, 0.625, 0.4421, 0.625, 0.4189, 0.625, 0.4189, 0.625, 0.4396, 0.625, 0.4375, 0.625, 0.4189, 0.625, 0.4189, 0.625, 0.4375, 0.6875, 0.5925, 0.7061, 0.5925, 0.7034, 0.8449, 0.6875, 0.7502, 0.625, 0.4375, 0.625, 0.4189, 0.625, 0.4189, 0.625, 0.4375, 0.625, 0.4381, 0.625, 0.4189, 0.625, 0.4189, 0.625, 0.4375, 0.625, 0.4375, 0.625, 0.4189, 0.625, 0.4189, 0.625, 0.4375, 0.625, 0.4396, 0.625, 0.4189, 0.625, 0.4189, 0.625, 0.4381, 0.6875, 0.5, 0.7061, 0.5, 0.7061, 0.5925, 0.6875, 0.5925, 0.2752, 0.5, 0.2939, 0.5, 0.2939, 0.625, 0.2753, 0.625, 0.625, 0.8498, 0.625, 0.8311, 0.625, 0.8311, 0.625, 0.8498, 0.625, 0.8468, 0.625, 0.8367, 0.625, 0.8367, 0.625, 0.8468, 0.625, 0.8498, 0.625, 0.8311, 0.625, 0.8311, 0.625, 0.8625, 0.625, 0.8498, 0.625, 0.8311, 0.625, 0.8311, 0.625, 0.8497, 0.625, 0.8625, 0.625, 0.8311, 0.625, 0.8311, 0.625, 0.8535, 0.625, 0.8497, 0.625, 0.8311, 0.625, 0.8311, 0.625, 0.8497, 0.625, 0.8497, 0.625, 0.8311, 0.625, 0.8311, 0.625, 0.8498, 0.625, 0.8497, 0.625, 0.8311, 0.625, 0.8311, 0.625, 0.8498, 0.625, 0.8498, 0.625, 0.8311, 0.625, 0.8311, 0.625, 0.8497, 0.5207, 0.4003, 0.5728, 0.4002, 0.5728, 0.4189, 0.5207, 0.4189, 0.4782, 0.4003, 0.5207, 0.4003, 0.5207, 0.4189, 0.4782, 0.4189, 0.4307, 0.4002, 0.4782, 0.4003, 0.4782, 0.4189, 0.4307, 0.4189, 0.375, 0.4002, 0.4307, 0.4002, 0.4307, 0.4189, 0.375, 0.4189, 0.5728, 0.4002, 0.625, 0.4003, 0.625, 0.4189, 0.5728, 0.4189, 0.2753, 0.625, 0.2939, 0.625, 0.2939, 0.75, 0.2752, 0.75, 0.625, 0.8497, 0.625, 0.8311, 0.625, 0.8311, 0.625, 0.8498, 0.625, 0.4375, 0.625, 0.4189, 0.625, 0.4189, 0.625, 0.4375, 0.625, 0.4189, 0.625, 0.4002, 0.625, 0.4002, 0.625, 0.4189, 0.625, 0.875, 0.625, 0.8497, 0.625, 0.8498, 0.625, 0.875, 0.6875, 0.75, 0.6875, 0.625, 0.6875, 0.625, 0.6875, 0.7501, 0.625, 0.8311, 0.625, 0.8125, 0.625, 0.8125, 0.625, 0.8311, 0.625, 0.4002, 0.625, 0.375, 0.625, 0.375, 0.625, 0.4002, 0.6875, 0.625, 0.6875, 0.5, 0.6875, 0.5, 0.6875, 0.625, 0.625, 0.8535, 0.625, 0.8311, 0.625, 0.8311, 0.625, 0.8497, 0.625, 0.4375, 0.625, 0.4189, 0.625, 0.4189, 0.625, 0.4375, 0.625, 0.875, 0.625, 0.8535, 0.625, 0.8497, 0.625, 0.875, 0.625, 0.4189, 0.625, 0.3898, 0.625, 0.4003, 0.625, 0.4189, 0.6875, 0.75, 0.6875, 0.625, 0.6875, 0.625, 0.6875, 0.75, 0.625, 0.3898, 0.625, 0.375, 0.625, 0.375, 0.625, 0.4003, 0.6875, 0.625, 0.6875, 0.5, 0.6875, 0.5, 0.6875, 0.625, 0.625, 0.8311, 0.625, 0.8125, 0.625, 0.8125, 0.625, 0.8311, 0.625, 0.8366, 0.625, 0.8468, 0.625, 0.857, 0.625, 0.8625, 0.625, 0.8311, 0.625, 0.8569, 0.625, 0.8468, 0.625, 0.8367, 0.625, 0.8311, 0.625, 0.8625, 0.625, 0.857, 0.625, 0.857, 0.625, 0.8569, 0.625, 0.8625, 0.625, 0.8625, 0.625, 0.8367, 0.625, 0.8367, 0.625, 0.8366, 0.625, 0.8311, 0.625, 0.8311, 0.625, 0.857, 0.625, 0.8468, 0.625, 0.8468, 0.625, 0.8569, 0.625, 0.857, 0.625, 0.8468, 0.625, 0.8468, 0.625, 0.857, 0.625, 0.8468, 0.625, 0.8366, 0.625, 0.8367, 0.625, 0.8468, 0.375, 0.0, 0.625, 0.0, 0.625, 0.25, 0.375, 0.25, 0.375, 0.25, 0.625, 0.25, 0.625, 0.5, 0.375, 0.5, 0.375, 0.5, 0.625, 0.5, 0.625, 0.75, 0.375, 0.75, 0.375, 0.75, 0.625, 0.75, 0.625, 1.0, 0.375, 1.0, 0.125, 0.5, 0.375, 0.5, 0.375, 0.75, 0.125, 0.75, 0.625, 0.5, 0.875, 0.5, 0.875, 0.75, 0.625, 0.75])
_ca = me_cube_001.color_attributes.new('Col', 'BYTE_COLOR', 'CORNER')
_ca.data.foreach_set('color', [1.0, 1.0, 1.0, 1.0, 1.0, 1.0, 1.0, 1.0, 1.0, 1.0, 1.0, 1.0, 1.0, 1.0, 1.0, 1.0, 1.0, 1.0, 1.0, 1.0, 1.0, 1.0, 1.0, 1.0, 1.0, 1.0, 1.0, 1.0, 1.0, 1.0, 1.0, 1.0, 1.0, 1.0, 1.0, 1.0, 1.0, 1.0, 1.0, 1.0, 1.0, 1.0, 1.0, 1.0, 1.0, 1.0, 1.0, 1.0, 1.0, 1.0, 1.0, 1.0, 1.0, 1.0, 1.0, 1.0, 1.0, 1.0, 1.0, 1.0, 1.0, 1.0, 1.0, 1.0, 1.0, 1.0, 1.0, 1.0, 1.0, 1.0, 1.0, 1.0, 1.0, 1.0, 1.0, 1.0, 1.0, 1.0, 1.0, 1.0, 1.0, 1.0, 1.0, 1.0, 1.0, 1.0, 1.0, 1.0, 1.0, 1.0, 1.0, 1.0, 1.0, 1.0, 1.0, 1.0, 1.0, 1.0, 1.0, 1.0, 1.0, 1.0, 1.0, 1.0, 1.0, 1.0, 1.0, 1.0, 1.0, 1.0, 1.0, 1.0, 1.0, 1.0, 1.0, 1.0, 1.0, 1.0, 1.0, 1.0, 1.0, 1.0, 1.0, 1.0, 1.0, 1.0, 1.0, 1.0, 1.0, 1.0, 1.0, 1.0, 1.0, 1.0, 1.0, 1.0, 1.0, 1.0, 1.0, 1.0, 1.0, 1.0, 1.0, 1.0, 1.0, 1.0, 1.0, 1.0, 1.0, 1.0, 1.0, 1.0, 1.0, 1.0, 1.0, 1.0, 1.0, 1.0, 1.0, 1.0, 1.0, 1.0, 1.0, 1.0, 1.0, 1.0, 1.0, 1.0, 1.0, 1.0, 1.0, 1.0, 1.0, 1.0, 1.0, 1.0, 1.0, 1.0, 1.0, 1.0, 1.0, 1.0, 1.0, 1.0, 1.0, 1.0, 1.0, 1.0, 1.0, 1.0, 1.0, 1.0, 1.0, 1.0, 1.0, 1.0, 1.0, 1.0, 1.0, 1.0, 1.0, 1.0, 1.0, 1.0, 1.0, 1.0, 1.0, 1.0, 1.0, 1.0, 1.0, 1.0, 1.0, 1.0, 1.0, 1.0, 1.0, 1.0, 1.0, 1.0, 1.0, 1.0, 1.0, 1.0, 1.0, 1.0, 1.0, 1.0, 1.0, 1.0, 1.0, 1.0, 1.0, 1.0, 1.0, 1.0, 1.0, 1.0, 1.0, 1.0, 1.0, 1.0, 1.0, 1.0, 1.0, 1.0, 1.0, 1.0, 1.0, 1.0, 1.0, 1.0, 1.0, 1.0, 1.0, 1.0, 1.0, 1.0, 1.0, 1.0, 1.0, 1.0, 1.0, 1.0, 1.0, 1.0, 1.0, 1.0, 1.0, 1.0, 1.0, 1.0, 1.0, 1.0, 1.0, 1.0, 1.0, 1.0, 1.0, 1.0, 1.0, 1.0, 1.0, 1.0, 1.0, 1.0, 1.0, 1.0, 1.0, 1.0, 1.0, 1.0, 1.0, 1.0, 1.0, 1.0, 1.0, 1.0, 1.0, 1.0, 1.0, 1.0, 1.0, 1.0, 1.0, 1.0, 1.0, 1.0, 1.0, 1.0, 1.0, 1.0, 1.0, 1.0, 1.0, 1.0, 1.0, 1.0, 1.0, 1.0, 1.0, 1.0, 1.0, 1.0, 1.0, 1.0, 1.0, 1.0, 1.0, 1.0, 1.0, 1.0, 1.0, 1.0, 1.0, 1.0, 1.0, 1.0, 1.0, 1.0, 1.0, 1.0, 1.0, 1.0, 1.0, 1.0, 1.0, 1.0, 1.0, 1.0, 1.0, 1.0, 1.0, 1.0, 1.0, 1.0, 1.0, 1.0, 1.0, 1.0, 1.0, 1.0, 1.0, 1.0, 1.0, 1.0, 1.0, 1.0, 1.0, 1.0, 1.0, 1.0, 1.0, 1.0, 1.0, 1.0, 1.0, 1.0, 1.0, 1.0, 1.0, 1.0, 1.0, 1.0, 1.0, 1.0, 1.0, 1.0, 1.0, 1.0, 1.0, 1.0, 1.0, 1.0, 1.0, 1.0, 1.0, 1.0, 1.0, 1.0, 1.0, 1.0, 1.0, 1.0, 1.0, 1.0, 1.0, 1.0, 1.0, 1.0, 1.0, 1.0, 1.0, 1.0, 1.0, 1.0, 1.0, 1.0, 1.0, 1.0, 1.0, 1.0, 1.0, 1.0, 1.0, 1.0, 1.0, 1.0, 1.0, 1.0, 1.0, 1.0, 1.0, 1.0, 1.0, 1.0, 1.0, 1.0, 1.0, 1.0, 1.0, 1.0, 1.0, 1.0, 1.0, 1.0, 1.0, 1.0, 1.0, 1.0, 1.0, 1.0, 1.0, 1.0, 1.0, 1.0, 1.0, 1.0, 1.0, 1.0, 1.0, 1.0, 1.0, 1.0, 1.0, 1.0, 1.0, 1.0, 1.0, 1.0, 1.0, 1.0, 1.0, 1.0, 1.0, 1.0, 1.0, 1.0, 1.0, 1.0, 1.0, 1.0, 1.0, 1.0, 1.0, 1.0, 1.0, 1.0, 1.0, 1.0, 1.0, 1.0, 1.0, 1.0, 1.0, 1.0, 1.0, 1.0, 1.0, 1.0, 1.0, 1.0, 1.0, 1.0, 1.0, 1.0, 1.0, 1.0, 1.0, 1.0, 1.0, 1.0, 1.0, 1.0, 1.0, 1.0, 1.0, 1.0, 1.0, 1.0, 1.0, 1.0, 1.0, 1.0, 1.0, 1.0, 1.0, 1.0, 1.0, 1.0, 1.0, 1.0, 1.0, 1.0, 1.0, 1.0, 1.0, 1.0, 1.0, 1.0, 1.0, 1.0, 1.0, 1.0, 1.0, 1.0, 1.0, 1.0, 1.0, 1.0, 1.0, 1.0, 1.0, 1.0, 1.0, 1.0, 1.0, 1.0, 1.0, 1.0, 1.0, 1.0, 1.0, 1.0, 1.0, 1.0, 1.0, 1.0, 1.0, 1.0, 1.0, 1.0, 1.0, 1.0, 1.0, 1.0, 1.0, 1.0, 1.0, 1.0, 1.0, 1.0, 1.0, 1.0, 1.0, 1.0, 1.0, 1.0, 1.0, 1.0, 1.0, 1.0, 1.0, 1.0, 1.0, 1.0, 1.0, 1.0, 1.0, 1.0, 1.0, 1.0, 1.0, 1.0, 1.0, 1.0, 1.0, 1.0, 1.0, 1.0, 1.0, 1.0, 1.0, 1.0, 1.0, 1.0, 1.0, 1.0, 1.0, 1.0, 1.0, 1.0, 1.0, 1.0, 1.0, 1.0, 1.0, 1.0, 1.0, 1.0, 1.0, 1.0, 1.0, 1.0, 1.0, 1.0, 1.0, 1.0, 1.0, 1.0, 1.0, 1.0, 1.0, 1.0, 1.0, 1.0, 1.0, 1.0, 1.0, 1.0, 1.0, 1.0, 1.0, 1.0, 1.0, 1.0, 1.0, 1.0, 1.0, 1.0, 1.0, 1.0, 1.0, 1.0, 1.0, 1.0, 1.0, 1.0, 1.0, 1.0, 1.0, 1.0, 1.0, 1.0, 1.0, 1.0, 1.0, 1.0, 1.0, 1.0, 1.0, 1.0, 1.0, 1.0, 1.0, 1.0, 1.0, 1.0, 1.0, 1.0, 1.0, 1.0, 1.0, 1.0, 1.0, 1.0, 1.0, 1.0, 1.0, 1.0, 1.0, 1.0, 1.0, 1.0, 1.0, 1.0, 1.0, 1.0, 1.0, 1.0, 1.0, 1.0, 1.0, 1.0, 1.0, 1.0, 1.0, 1.0, 1.0, 1.0, 1.0, 1.0, 1.0, 1.0, 1.0, 1.0, 1.0, 1.0, 1.0, 1.0, 1.0, 1.0, 1.0, 1.0, 1.0, 1.0, 1.0, 1.0, 1.0, 1.0, 1.0, 1.0, 1.0, 1.0, 1.0, 1.0, 1.0, 1.0, 1.0, 1.0, 1.0, 1.0, 1.0, 1.0, 1.0, 1.0, 1.0, 1.0, 1.0, 1.0, 1.0, 1.0, 1.0, 1.0, 1.0, 1.0, 1.0, 1.0, 1.0, 1.0, 1.0, 1.0, 1.0, 1.0, 1.0, 1.0, 1.0, 1.0, 1.0, 1.0, 1.0, 1.0, 1.0, 1.0, 1.0, 1.0, 1.0, 1.0, 1.0, 1.0, 1.0, 1.0, 1.0, 1.0, 1.0, 1.0, 1.0, 1.0, 1.0, 1.0, 1.0, 1.0, 1.0, 1.0, 1.0, 1.0, 1.0, 1.0, 1.0, 1.0, 1.0, 1.0, 1.0, 1.0, 1.0, 1.0, 1.0, 1.0, 1.0, 1.0, 1.0, 1.0, 1.0, 1.0, 1.0, 1.0, 1.0, 1.0, 1.0, 1.0, 1.0, 1.0, 1.0, 1.0, 1.0, 1.0, 1.0, 1.0, 1.0, 1.0, 1.0, 1.0, 1.0, 1.0, 1.0, 1.0, 1.0, 1.0, 1.0, 1.0, 1.0, 1.0, 1.0, 1.0, 1.0, 1.0, 1.0, 1.0, 1.0, 1.0, 1.0, 1.0, 1.0, 1.0, 1.0, 1.0, 1.0, 1.0, 1.0, 1.0, 1.0, 1.0, 1.0, 1.0, 1.0, 1.0, 1.0, 1.0, 1.0, 1.0, 1.0, 1.0, 1.0, 1.0, 1.0, 1.0, 1.0, 1.0, 1.0, 1.0, 1.0, 1.0, 1.0, 1.0, 1.0, 1.0, 1.0, 1.0, 1.0, 1.0, 1.0, 1.0, 1.0, 1.0, 1.0, 1.0, 1.0, 1.0, 1.0, 1.0, 1.0, 1.0, 1.0, 1.0, 1.0, 1.0, 1.0, 1.0, 1.0, 1.0, 1.0, 1.0, 1.0, 1.0, 1.0, 1.0, 1.0, 1.0, 1.0, 1.0, 1.0, 1.0, 1.0, 1.0, 1.0, 1.0, 1.0, 1.0, 1.0, 1.0, 1.0, 1.0, 1.0, 1.0, 1.0, 1.0, 1.0, 1.0, 1.0, 1.0, 1.0, 1.0, 1.0, 1.0, 1.0, 1.0, 1.0, 1.0, 1.0, 1.0, 1.0, 1.0, 1.0, 1.0, 1.0, 1.0, 1.0, 1.0, 1.0, 1.0, 1.0, 1.0, 1.0, 1.0, 1.0, 1.0, 1.0, 1.0, 1.0, 1.0, 1.0, 1.0, 1.0, 1.0, 1.0, 1.0, 1.0, 1.0, 1.0, 1.0, 1.0, 1.0, 1.0, 1.0, 1.0, 1.0, 1.0, 1.0, 1.0, 1.0, 1.0, 1.0, 1.0, 1.0, 1.0, 1.0, 1.0, 1.0, 1.0, 1.0, 1.0, 1.0, 1.0, 1.0, 1.0, 1.0, 1.0, 1.0, 1.0, 1.0, 1.0, 1.0, 1.0, 1.0, 1.0, 1.0, 1.0, 1.0, 1.0, 1.0, 1.0, 1.0, 1.0, 1.0, 1.0, 1.0, 1.0, 1.0, 1.0, 1.0, 1.0, 1.0, 1.0, 1.0, 1.0, 1.0, 1.0, 1.0, 1.0, 1.0, 1.0, 1.0, 1.0, 1.0, 1.0, 1.0, 1.0, 1.0, 1.0, 1.0, 1.0, 1.0, 1.0, 1.0, 1.0, 1.0, 1.0, 1.0, 1.0, 1.0, 1.0, 1.0, 1.0, 1.0, 1.0, 1.0, 1.0, 1.0, 1.0, 1.0, 1.0, 1.0, 1.0, 1.0, 1.0, 1.0, 1.0, 1.0, 1.0, 1.0, 1.0, 1.0, 1.0, 1.0, 1.0, 1.0, 1.0, 1.0, 1.0, 1.0, 1.0, 1.0, 1.0, 1.0, 1.0, 1.0, 1.0, 1.0, 1.0, 1.0, 1.0, 1.0, 1.0, 1.0, 1.0, 1.0, 1.0, 1.0, 1.0, 1.0, 1.0, 1.0, 1.0, 1.0, 1.0, 1.0, 1.0, 1.0, 1.0, 1.0, 1.0, 1.0, 1.0, 1.0, 1.0, 1.0, 1.0, 1.0, 1.0, 1.0, 1.0, 1.0, 1.0, 1.0, 1.0, 1.0, 1.0, 1.0, 1.0, 1.0, 1.0, 1.0, 1.0, 1.0, 1.0, 1.0, 1.0, 1.0, 1.0, 1.0, 1.0, 1.0, 1.0, 1.0, 1.0, 1.0, 1.0, 1.0, 1.0, 1.0, 1.0, 1.0, 1.0, 1.0, 1.0, 1.0, 1.0, 1.0, 1.0, 1.0, 1.0, 1.0, 1.0, 1.0, 1.0, 1.0, 1.0, 1.0, 1.0, 1.0, 1.0, 1.0, 1.0, 1.0, 1.0, 1.0, 1.0, 1.0, 1.0, 1.0, 1.0, 1.0, 1.0, 1.0, 1.0, 1.0, 1.0, 1.0, 1.0, 1.0, 1.0, 1.0, 1.0, 1.0, 1.0, 1.0, 1.0, 1.0, 1.0, 1.0, 1.0, 1.0, 1.0, 1.0, 1.0, 1.0, 1.0, 1.0, 1.0, 1.0, 1.0, 1.0, 1.0, 1.0, 1.0, 1.0, 1.0, 1.0, 1.0, 1.0, 1.0, 1.0, 1.0, 1.0, 1.0, 1.0, 1.0, 1.0, 1.0, 1.0, 1.0, 1.0, 1.0, 1.0, 1.0, 1.0, 1.0, 1.0, 1.0, 1.0, 1.0, 1.0, 1.0, 1.0, 1.0, 1.0, 1.0, 1.0, 1.0, 1.0, 1.0, 1.0, 1.0, 1.0, 1.0, 1.0, 1.0, 1.0, 1.0, 1.0, 1.0, 1.0, 1.0, 1.0, 1.0, 1.0, 1.0, 1.0, 1.0, 1.0, 1.0, 1.0, 1.0, 1.0, 1.0, 1.0, 1.0, 1.0, 1.0, 1.0, 1.0, 1.0, 1.0, 1.0, 1.0, 1.0, 1.0, 1.0, 1.0, 1.0, 1.0, 1.0, 1.0, 1.0, 1.0, 1.0, 1.0, 1.0, 1.0, 1.0, 1.0, 1.0, 1.0, 1.0, 1.0, 1.0, 1.0, 1.0, 1.0, 1.0, 1.0, 1.0, 1.0, 1.0, 1.0, 1.0, 1.0, 1.0, 1.0, 1.0, 1.0, 1.0, 1.0, 1.0, 1.0, 1.0, 1.0, 1.0, 1.0, 1.0, 1.0, 1.0, 1.0, 1.0, 1.0, 1.0, 1.0, 1.0, 1.0, 1.0, 1.0, 1.0, 1.0, 1.0, 1.0, 1.0, 1.0, 1.0, 1.0, 1.0, 1.0, 1.0, 1.0, 1.0, 1.0, 1.0, 1.0, 1.0, 1.0, 1.0, 1.0, 1.0, 1.0, 1.0, 1.0, 1.0, 1.0, 1.0, 1.0, 1.0, 1.0, 1.0, 1.0, 1.0, 1.0, 1.0, 1.0, 1.0, 1.0, 1.0, 1.0, 1.0, 1.0, 1.0, 1.0, 1.0, 1.0, 1.0, 1.0, 1.0, 1.0, 1.0, 1.0, 1.0, 1.0, 1.0, 1.0, 1.0, 1.0, 1.0, 1.0, 1.0, 1.0, 1.0, 1.0, 1.0, 1.0, 1.0, 1.0, 1.0, 1.0, 1.0, 1.0, 1.0, 1.0, 1.0, 1.0, 1.0, 1.0, 1.0, 1.0, 1.0, 1.0, 1.0, 1.0, 1.0, 1.0, 1.0, 1.0, 1.0, 1.0, 1.0, 1.0, 1.0, 1.0, 1.0, 1.0, 1.0, 1.0, 1.0, 1.0, 1.0, 1.0, 1.0, 1.0, 1.0, 1.0, 1.0, 1.0, 1.0, 1.0, 1.0, 1.0, 1.0, 1.0, 1.0, 1.0, 1.0, 1.0, 1.0, 1.0, 1.0, 1.0, 1.0, 1.0, 1.0, 1.0, 1.0, 1.0, 1.0, 1.0, 1.0, 1.0, 1.0, 1.0, 1.0, 1.0, 1.0, 1.0, 1.0, 1.0, 1.0, 1.0, 1.0, 1.0, 1.0, 1.0, 1.0, 1.0, 1.0, 1.0, 1.0, 1.0, 1.0, 1.0, 1.0, 1.0, 1.0, 1.0, 1.0, 1.0, 1.0, 1.0, 1.0, 1.0, 1.0, 1.0, 1.0, 1.0, 1.0, 1.0, 1.0, 1.0, 1.0, 1.0, 1.0, 1.0, 1.0, 1.0, 1.0, 1.0, 1.0, 1.0, 1.0, 1.0, 1.0, 1.0, 1.0, 1.0, 1.0, 1.0, 1.0, 1.0, 1.0, 1.0, 1.0, 1.0, 1.0, 1.0, 1.0, 1.0, 1.0, 1.0, 1.0, 1.0, 1.0, 1.0, 1.0, 1.0, 1.0, 1.0, 1.0, 1.0, 1.0, 1.0, 1.0, 1.0, 1.0, 1.0, 1.0, 1.0, 1.0, 1.0, 1.0, 1.0, 1.0, 1.0, 1.0, 1.0, 1.0, 1.0, 1.0, 1.0, 1.0, 1.0, 1.0, 1.0, 1.0, 1.0, 1.0, 1.0, 1.0, 1.0, 1.0, 1.0, 1.0, 1.0, 1.0, 1.0, 1.0, 1.0, 1.0, 1.0, 1.0, 1.0, 1.0, 1.0, 1.0, 1.0, 1.0, 1.0, 1.0, 1.0, 1.0, 1.0, 1.0, 1.0, 1.0, 1.0, 1.0, 1.0, 1.0, 1.0, 1.0, 1.0, 1.0, 1.0, 1.0, 1.0, 1.0, 1.0, 1.0, 1.0, 1.0, 1.0, 1.0, 1.0, 1.0, 1.0, 1.0, 1.0, 1.0, 1.0, 1.0, 1.0, 1.0, 1.0, 1.0, 1.0, 1.0, 1.0, 1.0, 1.0, 1.0, 1.0, 1.0, 1.0, 1.0, 1.0, 1.0, 1.0, 1.0, 1.0, 1.0, 1.0, 1.0, 1.0, 1.0, 1.0, 1.0, 1.0, 1.0, 1.0, 1.0, 1.0, 1.0, 1.0, 1.0, 1.0, 1.0, 1.0, 1.0, 1.0, 1.0, 1.0, 1.0, 1.0, 1.0, 1.0, 1.0, 1.0, 1.0, 1.0, 1.0, 1.0, 1.0, 1.0, 1.0, 1.0, 1.0, 1.0, 1.0, 1.0, 1.0, 1.0, 1.0, 1.0, 1.0, 1.0, 1.0, 1.0, 1.0, 1.0, 1.0, 1.0, 1.0, 1.0, 1.0, 1.0, 1.0, 1.0, 1.0, 1.0, 1.0, 1.0, 1.0, 1.0, 1.0, 1.0, 1.0, 1.0, 1.0, 1.0, 1.0, 1.0, 1.0, 1.0, 1.0, 1.0, 1.0, 1.0, 1.0, 1.0, 1.0, 1.0, 1.0, 1.0, 1.0, 1.0, 1.0, 1.0, 1.0, 1.0, 1.0, 1.0, 1.0, 1.0, 1.0, 1.0, 1.0, 1.0, 1.0, 1.0, 1.0, 1.0, 1.0, 1.0, 1.0, 1.0, 1.0, 1.0, 1.0, 1.0, 1.0, 1.0, 1.0, 1.0, 1.0, 1.0, 1.0, 1.0, 1.0, 1.0, 1.0, 1.0, 1.0, 1.0, 1.0, 1.0, 1.0, 1.0, 1.0, 1.0, 1.0, 1.0, 1.0, 1.0, 1.0, 1.0, 1.0, 1.0, 1.0, 1.0, 1.0, 1.0, 1.0, 1.0, 1.0, 1.0, 1.0, 1.0, 1.0, 1.0, 1.0, 1.0, 1.0, 1.0, 1.0, 1.0, 1.0, 1.0, 1.0, 1.0, 1.0, 1.0, 1.0, 1.0, 1.0, 1.0, 1.0, 1.0, 1.0, 1.0, 1.0, 1.0, 1.0, 1.0, 1.0, 1.0, 1.0, 1.0, 1.0, 1.0, 1.0, 1.0, 1.0, 1.0, 1.0, 1.0, 1.0, 1.0, 1.0, 1.0, 1.0, 1.0, 1.0, 1.0, 1.0, 1.0, 1.0, 1.0, 1.0, 1.0, 1.0, 1.0, 1.0, 1.0, 1.0, 1.0, 1.0, 1.0, 1.0, 1.0, 1.0, 1.0, 1.0, 1.0, 1.0, 1.0, 1.0, 1.0, 1.0, 1.0, 1.0, 1.0, 1.0, 1.0, 1.0, 1.0, 1.0, 1.0, 1.0, 1.0, 1.0, 1.0, 1.0, 1.0, 1.0, 1.0, 1.0, 1.0, 1.0, 1.0, 1.0, 1.0, 1.0, 1.0, 1.0, 1.0, 1.0, 1.0, 1.0, 1.0, 1.0, 1.0, 1.0, 1.0, 1.0, 1.0, 1.0, 1.0, 1.0, 1.0, 1.0, 1.0, 1.0, 1.0, 1.0, 1.0, 1.0, 1.0, 1.0, 1.0, 1.0, 1.0, 1.0, 1.0, 1.0, 1.0, 1.0, 1.0, 1.0, 1.0, 1.0, 1.0, 1.0, 1.0, 1.0, 1.0, 1.0, 1.0, 1.0, 1.0, 1.0, 1.0, 1.0, 1.0, 1.0, 1.0, 1.0, 1.0, 1.0, 1.0, 1.0, 1.0, 1.0, 1.0, 1.0, 1.0, 1.0, 1.0, 1.0, 1.0, 1.0, 1.0, 1.0, 1.0, 1.0, 1.0, 1.0, 1.0, 1.0, 1.0, 1.0, 1.0, 1.0, 1.0, 1.0, 1.0, 1.0, 1.0, 1.0, 1.0, 1.0, 1.0, 1.0, 1.0, 1.0, 1.0, 1.0, 1.0, 1.0, 1.0, 1.0, 1.0, 1.0, 1.0, 1.0, 1.0, 1.0, 1.0, 1.0, 1.0, 1.0, 1.0, 1.0, 1.0, 1.0, 1.0, 1.0, 1.0, 1.0, 1.0, 1.0, 1.0, 1.0, 1.0, 1.0, 1.0, 1.0, 1.0, 1.0, 1.0, 1.0, 1.0, 1.0, 1.0, 1.0, 1.0, 1.0, 1.0, 1.0, 1.0, 1.0, 1.0, 1.0, 1.0, 1.0, 1.0, 1.0, 1.0, 1.0, 1.0, 1.0, 1.0, 1.0, 1.0, 1.0, 1.0, 1.0, 1.0, 1.0, 1.0, 1.0, 1.0, 1.0, 1.0, 1.0, 1.0, 1.0, 1.0, 1.0, 1.0, 1.0, 1.0, 1.0, 1.0, 1.0, 1.0, 1.0, 1.0, 1.0, 1.0, 1.0, 1.0, 1.0, 1.0, 1.0, 1.0, 1.0, 1.0, 1.0, 1.0, 1.0, 1.0, 1.0, 1.0, 1.0, 1.0, 1.0, 1.0, 1.0, 1.0, 1.0, 1.0, 1.0, 1.0, 1.0, 1.0, 1.0, 1.0, 1.0, 1.0, 1.0, 1.0, 1.0, 1.0, 1.0, 1.0, 1.0, 1.0, 1.0, 1.0, 1.0, 1.0, 1.0, 1.0, 1.0, 1.0, 1.0, 1.0, 1.0, 1.0, 1.0, 1.0, 1.0, 1.0, 1.0, 1.0, 1.0, 1.0, 1.0, 1.0, 1.0, 1.0, 1.0, 1.0, 1.0, 1.0, 1.0, 1.0, 1.0, 1.0, 1.0, 1.0, 1.0, 1.0, 1.0, 1.0, 1.0, 1.0, 1.0, 1.0, 1.0, 1.0, 1.0, 1.0, 1.0, 1.0, 1.0, 1.0, 1.0, 1.0, 1.0, 1.0, 1.0, 1.0, 1.0, 1.0, 1.0, 1.0, 1.0, 1.0, 1.0, 1.0, 1.0, 1.0, 1.0, 1.0, 1.0, 1.0, 1.0, 1.0, 1.0, 1.0, 1.0, 1.0, 1.0, 1.0, 1.0, 1.0, 1.0, 1.0, 1.0, 1.0, 1.0, 1.0, 1.0, 1.0, 1.0, 1.0, 1.0, 1.0, 1.0, 1.0, 1.0, 1.0, 1.0, 1.0, 1.0, 1.0, 1.0, 1.0, 1.0, 1.0, 1.0, 1.0, 1.0, 1.0, 1.0, 1.0, 1.0, 1.0, 1.0, 1.0, 1.0, 1.0, 1.0, 1.0, 1.0, 1.0, 1.0, 1.0, 1.0, 1.0, 1.0, 1.0, 1.0, 1.0, 1.0, 1.0, 1.0, 1.0, 1.0, 1.0, 1.0, 1.0, 1.0, 1.0, 1.0, 1.0, 1.0, 1.0, 1.0, 1.0, 1.0, 1.0, 1.0, 1.0, 1.0, 1.0, 1.0, 1.0, 1.0, 1.0, 1.0, 1.0, 1.0, 1.0, 1.0, 1.0, 1.0, 1.0, 1.0, 1.0, 1.0, 1.0, 1.0, 1.0, 1.0, 1.0, 1.0, 1.0, 1.0, 1.0, 1.0, 1.0, 1.0, 1.0, 1.0, 1.0, 1.0, 1.0, 1.0, 1.0, 1.0, 1.0, 1.0, 1.0, 1.0, 1.0, 1.0, 1.0, 1.0, 1.0, 1.0, 1.0, 1.0, 1.0, 1.0, 1.0, 1.0, 1.0, 1.0, 1.0, 1.0, 1.0, 1.0, 1.0, 1.0, 1.0, 1.0, 1.0, 1.0, 1.0, 1.0, 1.0, 1.0, 1.0, 1.0, 1.0, 1.0, 1.0, 1.0, 1.0, 1.0, 1.0, 1.0, 1.0, 1.0, 1.0, 1.0, 1.0, 1.0, 1.0, 1.0, 1.0, 1.0, 1.0, 1.0, 1.0, 1.0, 1.0, 1.0, 1.0, 1.0, 1.0, 1.0, 1.0, 1.0, 1.0, 1.0, 1.0, 1.0, 1.0, 1.0, 1.0, 1.0, 1.0, 1.0, 1.0, 1.0, 1.0, 1.0, 1.0, 1.0, 1.0, 1.0, 1.0, 1.0, 1.0, 1.0, 1.0, 1.0, 1.0, 1.0, 1.0, 1.0, 1.0, 1.0, 1.0, 1.0, 1.0, 1.0, 1.0, 1.0, 1.0, 1.0, 1.0, 1.0, 1.0, 1.0, 1.0, 1.0, 1.0, 1.0, 1.0, 1.0, 1.0, 1.0, 1.0, 1.0, 1.0, 1.0, 1.0, 1.0, 1.0, 1.0, 1.0, 1.0, 1.0, 1.0, 1.0, 1.0, 1.0, 1.0, 1.0, 1.0, 1.0, 1.0, 1.0, 1.0, 1.0, 1.0, 1.0, 1.0, 1.0, 1.0, 1.0, 1.0, 1.0, 1.0, 1.0, 1.0, 1.0, 1.0, 1.0, 1.0, 1.0, 1.0, 1.0, 1.0, 1.0, 1.0, 1.0, 1.0, 1.0, 1.0, 1.0, 1.0, 1.0, 1.0, 1.0, 1.0, 1.0, 1.0, 1.0, 1.0, 1.0, 1.0, 1.0, 1.0, 1.0, 1.0, 1.0, 1.0, 1.0, 1.0, 1.0, 1.0, 1.0, 1.0, 1.0, 1.0, 1.0, 1.0, 1.0, 1.0, 1.0, 1.0, 1.0, 1.0, 1.0, 1.0, 1.0, 1.0, 1.0, 1.0, 1.0, 1.0, 1.0, 1.0, 1.0, 1.0, 1.0, 1.0, 1.0, 1.0, 1.0, 1.0, 1.0, 1.0, 1.0, 1.0, 1.0, 1.0, 1.0, 1.0, 1.0, 1.0, 1.0, 1.0, 1.0, 1.0, 1.0, 1.0, 1.0, 1.0, 1.0, 1.0, 1.0, 1.0, 1.0, 1.0, 1.0, 1.0, 1.0, 1.0, 1.0, 1.0, 1.0, 1.0, 1.0, 1.0, 1.0, 1.0, 1.0, 1.0, 1.0, 1.0, 1.0, 1.0, 1.0, 1.0, 1.0, 1.0, 1.0, 1.0, 1.0, 1.0, 1.0, 1.0, 1.0, 1.0, 1.0, 1.0, 1.0, 1.0, 1.0, 1.0, 1.0, 1.0, 1.0, 1.0, 1.0, 1.0, 1.0, 1.0, 1.0, 1.0, 1.0, 1.0, 1.0, 1.0, 1.0, 1.0, 1.0, 1.0, 1.0, 1.0, 1.0, 1.0, 1.0, 1.0, 1.0, 1.0, 1.0, 1.0, 1.0, 1.0, 1.0, 1.0, 1.0, 1.0, 1.0, 1.0, 1.0, 1.0, 1.0, 1.0, 1.0, 1.0, 1.0, 1.0, 1.0, 1.0, 1.0, 1.0, 1.0, 1.0, 1.0, 1.0, 1.0, 1.0, 1.0, 1.0, 1.0, 1.0, 1.0, 1.0, 1.0, 1.0, 1.0, 1.0, 1.0, 1.0, 1.0, 1.0, 1.0, 1.0, 1.0, 1.0, 1.0, 1.0, 1.0, 1.0, 1.0, 1.0, 1.0, 1.0, 1.0, 1.0, 1.0, 1.0, 1.0, 1.0, 1.0, 1.0, 1.0, 1.0, 1.0, 1.0, 1.0, 1.0, 1.0, 1.0, 1.0, 1.0, 1.0, 1.0, 1.0, 1.0, 1.0, 1.0, 1.0, 1.0, 1.0, 1.0, 1.0, 1.0, 1.0, 1.0, 1.0, 1.0, 1.0, 1.0, 1.0, 1.0, 1.0, 1.0, 1.0, 1.0, 1.0, 1.0, 1.0, 1.0, 1.0, 1.0, 1.0, 1.0, 1.0, 1.0, 1.0, 1.0, 1.0, 1.0, 1.0, 1.0, 1.0, 1.0, 1.0, 1.0, 1.0, 1.0, 1.0, 1.0, 1.0, 1.0, 1.0, 1.0, 1.0, 1.0, 1.0, 1.0, 1.0, 1.0, 1.0, 1.0, 1.0, 1.0, 1.0, 1.0, 1.0, 1.0, 1.0, 1.0, 1.0, 1.0, 1.0, 1.0, 1.0, 1.0, 1.0, 1.0, 1.0, 1.0, 1.0, 1.0, 1.0, 1.0, 1.0, 1.0, 1.0, 1.0, 1.0, 1.0, 1.0, 1.0, 1.0, 1.0, 1.0, 1.0, 1.0, 1.0, 1.0, 1.0, 1.0, 1.0, 1.0, 1.0, 1.0, 1.0, 1.0, 1.0, 1.0, 1.0, 1.0, 1.0, 1.0, 1.0, 1.0, 1.0, 1.0, 1.0, 1.0, 1.0, 1.0, 1.0, 1.0, 1.0, 1.0, 1.0, 1.0, 1.0, 1.0, 1.0, 1.0, 1.0, 1.0, 1.0, 1.0, 1.0, 1.0, 1.0, 1.0, 1.0, 1.0, 1.0, 1.0, 1.0, 1.0, 1.0, 1.0, 1.0, 1.0, 1.0, 1.0, 1.0, 1.0, 1.0, 1.0, 1.0, 1.0, 1.0, 1.0, 1.0, 1.0, 1.0, 1.0, 1.0, 1.0, 1.0, 1.0, 1.0, 1.0, 1.0, 1.0, 1.0, 1.0, 1.0, 1.0, 1.0, 1.0, 1.0, 1.0, 1.0, 1.0, 1.0, 1.0, 1.0, 1.0, 1.0, 1.0, 1.0, 1.0, 1.0, 1.0, 1.0, 1.0, 1.0, 1.0, 1.0, 1.0, 1.0, 1.0, 1.0, 1.0, 1.0, 1.0, 1.0, 1.0, 1.0, 1.0, 1.0, 1.0, 1.0, 1.0, 1.0, 1.0, 1.0, 1.0, 1.0, 1.0, 1.0, 1.0, 1.0, 1.0, 1.0, 1.0, 1.0, 1.0, 1.0, 1.0, 1.0, 1.0, 1.0, 1.0, 1.0, 1.0, 1.0, 1.0, 1.0, 1.0, 1.0, 1.0, 1.0, 1.0, 1.0, 1.0, 1.0, 1.0, 1.0, 1.0, 1.0, 1.0, 1.0, 1.0, 1.0, 1.0, 1.0, 1.0, 1.0, 1.0, 1.0, 1.0, 1.0, 1.0, 1.0, 1.0, 1.0, 1.0, 1.0, 1.0, 1.0, 1.0, 1.0, 1.0, 1.0, 1.0, 1.0, 1.0, 1.0, 1.0, 1.0, 1.0, 1.0, 1.0, 1.0, 1.0, 1.0, 1.0, 1.0, 1.0, 1.0, 1.0, 1.0, 1.0, 1.0, 1.0, 1.0, 1.0, 1.0, 1.0, 1.0, 1.0, 1.0, 1.0, 1.0, 1.0, 1.0, 1.0, 1.0, 1.0, 1.0, 1.0, 1.0, 1.0, 1.0, 1.0, 1.0, 1.0, 1.0, 1.0, 1.0, 1.0, 1.0, 1.0, 1.0, 1.0, 1.0, 1.0, 1.0, 1.0, 1.0, 1.0, 1.0, 1.0, 1.0, 1.0, 1.0, 1.0, 1.0, 1.0, 1.0, 1.0, 1.0, 1.0, 1.0, 1.0, 1.0, 1.0, 1.0, 1.0, 1.0, 1.0, 1.0, 1.0, 1.0, 1.0, 1.0, 1.0, 1.0, 1.0, 1.0, 1.0, 1.0, 1.0, 1.0, 1.0, 1.0, 1.0, 1.0, 1.0, 1.0, 1.0, 1.0, 1.0, 1.0, 1.0, 1.0, 1.0, 1.0, 1.0, 1.0, 1.0, 1.0, 1.0, 1.0, 1.0, 1.0, 1.0, 1.0, 1.0, 1.0, 1.0, 1.0, 1.0, 1.0, 1.0, 1.0, 1.0, 1.0, 1.0, 1.0, 1.0, 1.0, 1.0, 1.0, 1.0, 1.0, 1.0, 1.0, 1.0, 1.0, 1.0, 1.0, 1.0, 1.0, 1.0, 1.0, 1.0, 1.0, 1.0, 1.0, 1.0, 1.0, 1.0, 1.0, 1.0, 1.0, 1.0, 1.0, 1.0, 1.0, 1.0, 1.0, 1.0, 1.0, 1.0, 1.0, 1.0, 1.0, 1.0, 1.0, 1.0, 1.0, 1.0, 1.0, 1.0, 1.0, 1.0, 1.0, 1.0, 1.0, 1.0, 1.0, 1.0, 1.0, 1.0, 1.0, 1.0, 1.0, 1.0, 1.0, 1.0, 1.0, 1.0, 1.0, 1.0, 1.0, 1.0, 1.0, 1.0, 1.0, 1.0, 1.0, 1.0, 1.0, 1.0, 1.0, 1.0, 1.0, 1.0, 1.0, 1.0, 1.0, 1.0, 1.0, 1.0, 1.0, 1.0, 1.0, 1.0, 1.0, 1.0, 1.0, 1.0, 1.0, 1.0, 1.0, 1.0, 1.0, 1.0, 1.0, 1.0, 1.0, 1.0, 1.0, 1.0, 1.0, 1.0, 1.0, 1.0, 1.0, 1.0, 1.0, 1.0, 1.0, 1.0, 1.0, 1.0, 1.0, 1.0, 1.0, 1.0, 1.0, 1.0, 1.0, 1.0, 1.0, 1.0, 1.0, 1.0, 1.0, 1.0, 1.0, 1.0, 1.0, 1.0, 1.0, 1.0, 1.0, 1.0, 1.0, 1.0, 1.0, 1.0, 1.0, 1.0, 1.0, 1.0, 1.0, 1.0, 1.0, 1.0, 1.0, 1.0, 1.0, 1.0, 1.0, 1.0, 1.0, 1.0, 1.0, 1.0, 1.0, 1.0, 1.0, 1.0, 1.0, 1.0, 1.0, 1.0, 1.0, 1.0, 1.0, 1.0, 1.0, 1.0, 1.0, 1.0, 1.0, 1.0, 1.0, 1.0, 1.0, 1.0, 1.0, 1.0, 1.0, 1.0, 1.0, 1.0, 1.0, 1.0, 1.0, 1.0, 1.0, 1.0, 1.0, 1.0, 1.0, 1.0, 1.0, 1.0, 1.0, 1.0, 1.0, 1.0, 1.0, 1.0, 1.0, 1.0, 1.0, 1.0, 1.0, 1.0, 1.0, 1.0, 1.0, 1.0, 1.0, 1.0, 1.0, 1.0, 1.0, 1.0, 1.0, 1.0, 1.0, 1.0, 1.0, 1.0, 1.0, 1.0, 1.0, 1.0, 1.0, 1.0, 1.0, 1.0, 1.0, 1.0, 1.0, 1.0, 1.0, 1.0, 1.0, 1.0, 1.0, 1.0, 1.0, 1.0, 1.0, 1.0, 1.0, 1.0, 1.0, 1.0, 1.0, 1.0, 1.0, 1.0, 1.0, 1.0, 1.0, 1.0, 1.0, 1.0, 1.0, 1.0, 1.0, 1.0, 1.0, 1.0, 1.0, 1.0, 1.0, 1.0, 1.0, 1.0, 1.0, 1.0, 1.0, 1.0, 1.0, 1.0, 1.0, 1.0, 1.0, 1.0, 1.0, 1.0, 1.0, 1.0, 1.0, 1.0, 1.0, 1.0, 1.0, 1.0, 1.0, 1.0, 1.0, 1.0, 1.0, 1.0, 1.0, 1.0, 1.0, 1.0, 1.0, 1.0, 1.0, 1.0, 1.0, 1.0, 1.0, 1.0, 1.0, 1.0, 1.0, 1.0, 1.0, 1.0, 1.0, 1.0, 1.0, 1.0, 1.0, 1.0, 1.0, 1.0, 1.0, 1.0, 1.0, 1.0, 1.0, 1.0, 1.0, 1.0, 1.0, 1.0, 1.0, 1.0, 1.0, 1.0, 1.0, 1.0, 1.0, 1.0, 1.0, 1.0, 1.0, 1.0, 1.0, 1.0, 1.0, 1.0, 1.0, 1.0, 1.0, 1.0, 1.0, 1.0, 1.0, 1.0, 1.0, 1.0, 1.0, 1.0, 1.0, 1.0, 1.0, 1.0, 1.0, 1.0, 1.0, 1.0, 1.0, 1.0, 1.0, 1.0, 1.0, 1.0, 1.0, 1.0, 1.0, 1.0, 1.0, 1.0, 1.0, 1.0, 1.0, 1.0, 1.0, 1.0, 1.0, 1.0, 1.0, 1.0, 1.0, 1.0, 1.0, 1.0, 1.0, 1.0, 1.0, 1.0, 1.0, 1.0, 1.0, 1.0, 1.0, 1.0, 1.0, 1.0, 1.0, 1.0, 1.0, 1.0, 1.0, 1.0, 1.0, 1.0, 1.0, 1.0, 1.0, 1.0, 1.0, 1.0, 1.0, 1.0, 1.0, 1.0, 1.0, 1.0, 1.0, 1.0, 1.0, 1.0, 1.0, 1.0, 1.0, 1.0, 1.0, 1.0, 1.0, 1.0, 1.0, 1.0, 1.0, 1.0, 1.0, 1.0, 1.0, 1.0, 1.0, 1.0, 1.0, 1.0, 1.0, 1.0, 1.0, 1.0, 1.0, 1.0, 1.0, 1.0, 1.0, 1.0, 1.0, 1.0, 1.0, 1.0, 1.0, 1.0, 1.0, 1.0, 1.0, 1.0, 1.0, 1.0, 1.0, 1.0, 1.0, 1.0, 1.0, 1.0, 1.0, 1.0, 1.0, 1.0, 1.0, 1.0, 1.0, 1.0, 1.0, 1.0, 1.0, 1.0, 1.0, 1.0, 1.0, 1.0, 1.0, 1.0, 1.0, 1.0, 1.0, 1.0, 1.0, 1.0, 1.0, 1.0, 1.0, 1.0, 1.0, 1.0, 1.0, 1.0, 1.0, 1.0, 1.0, 1.0, 1.0, 1.0, 1.0, 1.0, 1.0, 1.0, 1.0, 1.0, 1.0, 1.0, 1.0, 1.0, 1.0, 1.0, 1.0, 1.0, 1.0, 1.0, 1.0, 1.0, 1.0, 1.0, 1.0, 1.0, 1.0, 1.0, 1.0, 1.0, 1.0, 1.0, 1.0, 1.0, 1.0, 1.0, 1.0, 1.0, 1.0, 1.0, 1.0, 1.0, 1.0, 1.0, 1.0, 1.0, 1.0, 1.0, 1.0, 1.0, 1.0, 1.0, 1.0, 1.0, 1.0, 1.0, 1.0, 1.0, 1.0, 1.0, 1.0, 1.0, 1.0, 1.0, 1.0, 1.0, 1.0, 1.0, 1.0, 1.0, 1.0, 1.0, 1.0, 1.0, 1.0, 1.0, 1.0, 1.0, 1.0, 1.0, 1.0, 1.0, 1.0, 1.0, 1.0, 1.0, 1.0, 1.0, 1.0, 1.0, 1.0, 1.0, 1.0, 1.0, 1.0, 1.0, 1.0, 1.0, 1.0, 1.0, 1.0, 1.0, 1.0, 1.0, 1.0, 1.0, 1.0, 1.0, 1.0, 1.0, 1.0, 1.0, 1.0, 1.0, 1.0, 1.0, 1.0, 1.0, 1.0, 1.0, 1.0, 1.0, 1.0, 1.0, 1.0, 1.0, 1.0, 1.0, 1.0, 1.0, 1.0, 1.0, 1.0, 1.0, 1.0, 1.0, 1.0, 1.0, 1.0, 1.0, 1.0, 1.0, 1.0, 1.0, 1.0, 1.0, 1.0, 1.0, 1.0, 1.0, 1.0, 1.0, 1.0, 1.0, 1.0, 1.0, 1.0, 1.0, 1.0, 1.0, 1.0, 1.0, 1.0, 1.0, 1.0, 1.0, 1.0, 1.0, 1.0, 1.0, 1.0, 1.0, 1.0, 1.0, 1.0, 1.0, 1.0, 1.0, 1.0, 1.0, 1.0, 1.0, 1.0, 1.0, 1.0, 1.0, 1.0, 1.0, 1.0, 1.0, 1.0, 1.0, 1.0, 1.0, 1.0, 1.0, 1.0, 1.0, 1.0, 1.0, 1.0, 1.0, 1.0, 1.0, 1.0, 1.0, 1.0, 1.0, 1.0, 1.0, 1.0, 1.0, 1.0, 1.0, 1.0, 1.0, 1.0, 1.0, 1.0, 1.0, 1.0, 1.0, 1.0, 1.0, 1.0, 1.0, 1.0, 1.0, 1.0, 1.0, 1.0, 1.0, 1.0, 1.0, 1.0, 1.0, 1.0, 1.0, 1.0, 1.0, 1.0, 1.0, 1.0, 1.0, 1.0, 1.0, 1.0, 1.0, 1.0, 1.0, 1.0, 1.0, 1.0, 1.0, 1.0, 1.0, 1.0, 1.0, 1.0, 1.0, 1.0, 1.0, 1.0, 1.0, 1.0, 1.0, 1.0, 1.0, 1.0, 1.0, 1.0, 1.0, 1.0, 1.0, 1.0, 1.0, 1.0, 1.0, 1.0, 1.0, 1.0, 1.0, 1.0, 1.0, 1.0, 1.0, 1.0, 1.0, 1.0, 1.0, 1.0, 1.0, 1.0, 1.0, 1.0, 1.0, 1.0, 1.0, 1.0, 1.0, 1.0, 1.0, 1.0, 1.0, 1.0, 1.0, 1.0, 1.0, 1.0, 1.0, 1.0, 1.0, 1.0, 1.0, 1.0, 1.0, 1.0, 1.0, 1.0, 1.0, 1.0, 1.0, 1.0, 1.0, 1.0, 1.0, 1.0, 1.0, 1.0, 1.0, 1.0, 1.0, 1.0, 1.0, 1.0, 1.0, 1.0, 1.0, 1.0, 1.0, 1.0, 1.0, 1.0, 1.0, 1.0, 1.0, 1.0, 1.0, 1.0, 1.0, 1.0, 1.0, 1.0, 1.0, 1.0, 1.0, 1.0, 1.0, 1.0, 1.0, 1.0, 1.0, 1.0, 1.0, 1.0, 1.0, 1.0, 1.0, 1.0, 1.0, 1.0, 1.0, 1.0, 1.0, 1.0, 1.0, 1.0, 1.0, 1.0, 1.0, 1.0, 1.0, 1.0, 1.0, 1.0, 1.0, 1.0, 1.0, 1.0, 1.0, 1.0, 1.0, 1.0, 1.0, 1.0, 1.0, 1.0, 1.0, 1.0, 1.0, 1.0, 1.0, 1.0, 1.0, 1.0, 1.0, 1.0, 1.0, 1.0, 1.0, 1.0, 1.0, 1.0, 1.0, 1.0, 1.0, 1.0, 1.0, 1.0, 1.0, 1.0, 1.0, 1.0, 1.0, 1.0, 1.0, 1.0, 1.0, 1.0, 1.0, 1.0, 1.0, 1.0, 1.0, 1.0, 1.0, 1.0, 1.0, 1.0, 1.0, 1.0, 1.0, 1.0, 1.0, 1.0, 1.0, 1.0, 1.0, 1.0, 1.0, 1.0, 1.0, 1.0, 1.0, 1.0, 1.0, 1.0, 1.0, 1.0, 1.0, 1.0, 1.0, 1.0, 1.0, 1.0, 1.0, 1.0, 1.0, 1.0, 1.0, 1.0, 1.0, 1.0, 1.0, 1.0, 1.0, 1.0, 1.0, 1.0, 1.0, 1.0, 1.0, 1.0, 1.0, 1.0, 1.0, 1.0, 1.0, 1.0, 1.0, 1.0, 1.0, 1.0, 1.0, 1.0, 1.0, 1.0, 1.0, 1.0, 1.0, 1.0, 1.0, 1.0, 1.0, 1.0, 1.0, 1.0, 1.0, 1.0, 1.0, 1.0, 1.0, 1.0, 1.0, 1.0, 1.0, 1.0, 1.0, 1.0, 1.0, 1.0, 1.0, 1.0, 1.0, 1.0, 1.0, 1.0, 1.0, 1.0, 1.0, 1.0, 1.0, 1.0, 1.0, 1.0, 1.0, 1.0, 1.0, 1.0, 1.0, 1.0, 1.0, 1.0, 1.0, 1.0, 1.0, 1.0, 1.0, 1.0, 1.0, 1.0, 1.0, 1.0, 1.0, 1.0, 1.0, 1.0, 1.0, 1.0, 1.0, 1.0, 1.0, 1.0, 1.0, 1.0, 1.0, 1.0, 1.0, 1.0, 1.0, 1.0, 1.0, 1.0, 1.0, 1.0, 1.0, 1.0, 1.0, 1.0, 1.0, 1.0, 1.0, 1.0, 1.0, 1.0, 1.0, 1.0, 1.0, 1.0, 1.0, 1.0, 1.0, 1.0, 1.0, 1.0, 1.0, 1.0, 1.0, 1.0, 1.0, 1.0, 1.0, 1.0, 1.0, 1.0, 1.0, 1.0, 1.0, 1.0, 1.0, 1.0, 1.0, 1.0, 1.0, 1.0, 1.0, 1.0, 1.0, 1.0, 1.0, 1.0, 1.0, 1.0, 1.0, 1.0, 1.0, 1.0, 1.0, 1.0, 1.0, 1.0, 1.0, 1.0, 1.0, 1.0, 1.0, 1.0, 1.0, 1.0, 1.0, 1.0, 1.0, 1.0, 1.0, 1.0, 1.0, 1.0, 1.0, 1.0, 1.0, 1.0, 1.0, 1.0, 1.0, 1.0, 1.0, 1.0, 1.0, 1.0, 1.0, 1.0, 1.0, 1.0, 1.0, 1.0])
me_cube_001.materials.append(mat_material_001)
me_cube_001.materials.append(mat_eye)
me_cube_001.materials.append(mat_skin)
me_cube_001.materials.append(mat_arrow)
me_cube_001.use_remesh_fix_poles = True
me_cube_001.use_remesh_preserve_attributes = False
me_cube_001.use_mirror_vertex_groups = False
me_cube_001.update()
arm_metarig = bpy.data.armatures.new('metarig')  # bones are not reproduced

# ---- objects
ob_light = bpy.data.objects.new('Light', light_light)
ob_camera = bpy.data.objects.new('Camera', cam_camera)
ob_empty = bpy.data.objects.new('Empty', None)
ob_metarig = bpy.data.objects.new('metarig', arm_metarig)
ob_cube = bpy.data.objects.new('Cube', me_cube_001)
ob_empty_001 = bpy.data.objects.new('Empty.001', None)

# ---- transforms, parenting, visibility, modifiers, constraints
ob_light.location = (4.076, 0.3635, 5.904)
ob_light.rotation_euler = (0.6503, 0.05522, 1.866)
ob_light.lock_rotations_4d = False
ob_light.empty_display_type = 'ARROWS'
ob_light.color = (0.0, 0.0, 0.0, 0.0)
ob_light.lineart.crease_threshold = 0.0
ob_camera.location = (7.359, -6.926, 4.958)
ob_camera.rotation_euler = (1.109, 0.0, 0.8149)
ob_camera.lock_rotations_4d = False
ob_camera.empty_display_type = 'ARROWS'
ob_camera.color = (0.0, 0.0, 0.0, 0.0)
ob_camera.display_type = 'WIRE'
ob_camera.lineart.crease_threshold = 0.0
ob_empty.location = (1.415, 0.5264, 1.102)
ob_empty.rotation_euler = (1.571, -0.0, -0.0)
ob_empty.scale = (1.036, 1.036, 1.036)
ob_empty.empty_display_type = 'IMAGE'
ob_empty.empty_display_size = 5.0
ob_empty.show_empty_image_perspective = False
ob_empty.lineart.crease_threshold = 0.0
ob_metarig.location = (0.0, 0.0, 0.0)
ob_metarig.lineart.crease_threshold = 0.0
ob_cube.location = (0.0, 0.0, 1.379)
ob_cube.scale = (0.2559, 0.2559, 0.2559)
ob_cube.lineart.crease_threshold = 0.0
_m = ob_cube.modifiers.new('Mirror', 'MIRROR')
ob_empty_001.location = (0.0, 0.258, 1.234)
ob_empty_001.rotation_euler = (1.571, -0.0, 1.571)
ob_empty_001.empty_display_type = 'IMAGE'
ob_empty_001.empty_display_size = 5.0
ob_empty_001.empty_image_offset = (-0.542, -0.5312)
ob_empty_001.show_empty_image_perspective = False
ob_empty_001.lineart.crease_threshold = 0.0

# ---- collection membership
col_collection.objects.link(ob_light)
col_collection.objects.link(ob_camera)
col_collection.objects.link(ob_empty)
col_collection.objects.link(ob_metarig)
col_collection.objects.link(ob_cube)
col_collection.objects.link(ob_empty_001)

# ---- scene / render settings (as saved in the file)
scene.camera = ob_camera
scene.frame_start = 1; scene.frame_end = 250; scene.frame_set(1)
scene.render.engine = 'BLENDER_EEVEE_NEXT'
scene.cycles.use_denoising = False
scene.cycles.samples = 128
scene.cycles.sampling_pattern = 'TABULATED_SOBOL'
scene.cycles.use_adaptive_sampling = False
scene.cycles.use_light_tree = False
scene.view_settings.view_transform = 'Filmic'
bpy.context.view_layer.update()
